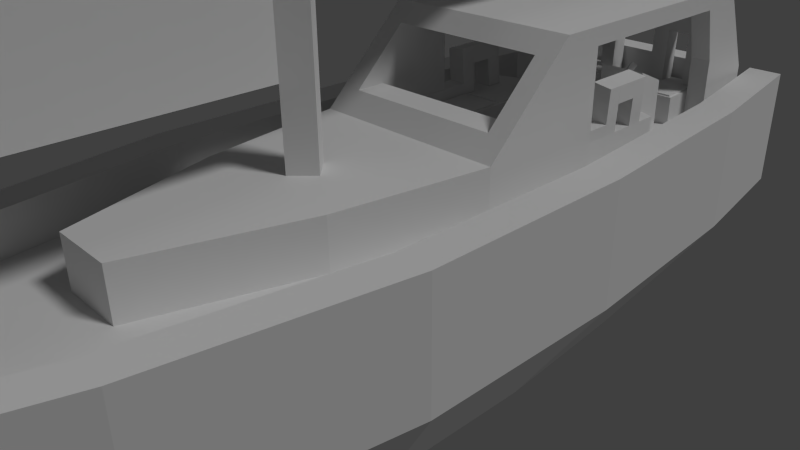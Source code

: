 # Source: bavaria.blend  (saved by Blender 2.78.0; exported with 4.5.12 LTS)
import bpy
from mathutils import Matrix  # noqa: F401  (used for matrix-valued properties, if any)

bpy.ops.wm.read_factory_settings(use_empty=True)
scene = bpy.context.scene
scene.name = 'Scene'

# ---- collections
col_collection_1 = bpy.data.collections.new('Collection 1'); scene.collection.children.link(col_collection_1)

# ---- materials (node trees are filled in below, after node groups)
mat_material = bpy.data.materials.new('Material')
mat_material.alpha_threshold = 0.0
mat_material.use_transparent_shadow = False
mat_material.roughness = 0.5
mat_material.line_color = (0.0, 0.0, 0.0, 1.0)
mat_sail_0 = bpy.data.materials.new('sail_0')
mat_sail_0.alpha_threshold = 0.0
mat_sail_0.use_transparent_shadow = False
mat_sail_0.roughness = 0.5
mat_rope_0 = bpy.data.materials.new('rope_0')
mat_rope_0.alpha_threshold = 0.0
mat_rope_0.use_transparent_shadow = False
mat_rope_0.roughness = 0.5
mat_sail_1 = bpy.data.materials.new('sail_1')
mat_sail_1.alpha_threshold = 0.0
mat_sail_1.use_transparent_shadow = False
mat_sail_1.roughness = 0.5

# ---- material node trees

# ---- world
world_world = bpy.data.worlds.new('World'); scene.world = world_world
world_world.color = (0.05088, 0.05088, 0.05088)
world_world.use_sun_shadow = False
world_world.sun_shadow_jitter_overblur = 0.0
world_world.cycles.sampling_method = 'NONE'
world_world.cycles.sample_map_resolution = 256

# ---- cameras
cam_camera = bpy.data.cameras.new('Camera')
cam_camera.clip_end = 100.0
cam_camera.lens = 35.0
cam_camera.sensor_width = 32.0
cam_camera.sensor_height = 18.0
cam_camera.ortho_scale = 7.314
cam_camera.dof.focus_distance = 0.0
cam_camera.dof.aperture_fstop = 128.0

# ---- lights
light_lamp = bpy.data.lights.new('Lamp', 'SUN')
light_lamp.transmission_factor = 0.0
light_lamp.cutoff_distance = 30.0
light_lamp.angle = 0.1993
light_lamp.energy = 1.0
light_lamp.shadow_buffer_clip_start = 1.001
light_lamp.shadow_soft_size = 0.1
light_lamp.shadow_cascade_max_distance = 1000.0
light_lamp.cycles.use_multiple_importance_sampling = False

# ---- meshes
me_cube_001 = bpy.data.meshes.new('Cube.001')
me_cube_001.from_pydata([(-0.6039, 3.811, 1.828), (-0.6039, 3.668, 1.741), (-0.5517, 3.838, 1.783), (-0.5517, 3.695, 1.697), (-0.6039, 3.865, 1.738), (-0.6039, 3.721, 1.652), (-0.6561, 3.838, 1.783), (-0.6561, 3.695, 1.697), (0.6039, 3.811, 1.828), (0.6039, 3.668, 1.741), (0.6561, 3.838, 1.783), (0.6561, 3.695, 1.697), (0.6039, 3.865, 1.738), (0.6039, 3.721, 1.652), (0.5517, 3.838, 1.783), (0.5517, 3.695, 1.697), (-0.3796, 1.76, 0.9292), (-0.3796, 1.76, 1.36), (-1.189, 1.76, 0.9292), (-1.189, 1.76, 1.36), (-0.3796, 1.072, 0.9292), (-0.3796, 1.072, 1.36), (-1.189, 1.072, 0.9292), (-1.189, 1.072, 1.36), (-0.9559, 1.76, 0.9292), (-0.9559, 1.76, 1.36), (-0.9559, 1.072, 0.9292), (-0.9559, 1.072, 1.36), (-1.189, 1.553, 0.9292), (-1.189, 1.553, 1.36), (-0.3796, 1.553, 0.9292), (-0.3796, 1.553, 1.36), (-0.9559, 1.553, 1.36), (-0.9559, 1.553, 0.9292), (-1.189, 1.265, 1.36), (-0.3796, 1.265, 0.9292), (-0.9559, 1.265, 1.36), (-1.189, 1.265, 0.9292), (-0.3796, 1.265, 1.36), (-0.9559, 1.265, 0.9292), (-0.965, 1.553, 1.499), (-1.198, 1.553, 1.499), (-0.965, 1.265, 1.499), (-0.965, 1.072, 1.499), (-1.198, 1.072, 1.499), (-1.198, 1.265, 1.499), (-1.198, 1.76, 1.499), (-0.965, 1.76, 1.499), (-0.9257, 1.108, 1.36), (-0.4098, 1.108, 1.36), (-0.4098, 1.539, 1.36), (-0.4098, 1.723, 1.36), (-0.9257, 1.723, 1.36), (-0.9257, 1.28, 1.36), (-0.4098, 1.28, 1.36), (-0.9257, 1.539, 1.36), (-0.9257, 1.108, 1.379), (-0.4098, 1.108, 1.379), (-0.4098, 1.539, 1.379), (-0.4098, 1.723, 1.379), (-0.9257, 1.723, 1.379), (-0.9257, 1.28, 1.379), (-0.4098, 1.28, 1.379), (-0.9257, 1.539, 1.379), (-0.3796, 2.447, 0.9292), (-0.3796, 2.447, 1.36), (-1.189, 2.447, 0.9292), (-1.189, 2.447, 1.36), (-0.3796, 1.759, 0.9292), (-0.3796, 1.759, 1.36), (-1.189, 1.759, 0.9292), (-1.189, 1.759, 1.36), (-0.9559, 2.447, 0.9292), (-0.9559, 2.447, 1.36), (-0.9559, 1.759, 0.9292), (-0.9559, 1.759, 1.36), (-1.189, 2.24, 0.9292), (-1.189, 2.24, 1.36), (-0.3796, 2.24, 0.9292), (-0.3796, 2.24, 1.36), (-0.9559, 2.24, 1.36), (-0.9559, 2.24, 0.9292), (-1.189, 1.952, 1.36), (-0.3796, 1.952, 0.9292), (-0.9559, 1.952, 1.36), (-1.189, 1.952, 0.9292), (-0.3796, 1.952, 1.36), (-0.9559, 1.952, 0.9292), (-0.965, 2.24, 1.499), (-1.198, 2.24, 1.499), (-0.965, 1.952, 1.499), (-0.965, 1.759, 1.499), (-1.198, 1.759, 1.499), (-1.198, 1.952, 1.499), (-1.198, 2.447, 1.499), (-0.965, 2.447, 1.499), (-0.9257, 1.795, 1.36), (-0.4098, 1.795, 1.36), (-0.4098, 2.226, 1.36), (-0.4098, 2.41, 1.36), (-0.9257, 2.41, 1.36), (-0.9257, 1.967, 1.36), (-0.4098, 1.967, 1.36), (-0.9257, 2.226, 1.36), (-0.9257, 1.795, 1.379), (-0.4098, 1.795, 1.379), (-0.4098, 2.226, 1.379), (-0.4098, 2.41, 1.379), (-0.9257, 2.41, 1.379), (-0.9257, 1.967, 1.379), (-0.4098, 1.967, 1.379), (-0.9257, 2.226, 1.379), (-0.3796, 3.134, 0.9292), (-0.3796, 3.134, 1.36), (-1.189, 3.134, 0.9292), (-1.189, 3.134, 1.36), (-0.3796, 2.446, 0.9292), (-0.3796, 2.446, 1.36), (-1.189, 2.446, 0.9292), (-1.189, 2.446, 1.36), (-0.9559, 3.134, 0.9292), (-0.9559, 3.134, 1.36), (-0.9559, 2.446, 0.9292), (-0.9559, 2.446, 1.36), (-1.189, 2.927, 0.9292), (-1.189, 2.927, 1.36), (-0.3796, 2.927, 0.9292), (-0.3796, 2.927, 1.36), (-0.9559, 2.927, 1.36), (-0.9559, 2.927, 0.9292), (-1.189, 2.639, 1.36), (-0.3796, 2.639, 0.9292), (-0.9559, 2.639, 1.36), (-1.189, 2.639, 0.9292), (-0.3796, 2.639, 1.36), (-0.9559, 2.639, 0.9292), (-0.9915, 3.119, 1.952), (-1.222, 3.119, 1.916), (-1.222, 2.624, 1.916), (-1.222, 2.432, 1.916), (-0.9915, 2.432, 1.952), (-0.9915, 2.624, 1.952), (-1.222, 2.913, 1.916), (-0.9915, 2.913, 1.952), (-0.9801, 2.913, 1.73), (-0.9801, 3.119, 1.73), (-1.211, 3.119, 1.703), (-1.211, 2.913, 1.703), (-1.222, 2.623, 1.916), (-0.9915, 2.623, 1.952), (-0.9801, 2.623, 1.73), (-1.211, 2.623, 1.703), (-0.9257, 2.482, 1.36), (-0.4098, 2.482, 1.36), (-0.4098, 2.913, 1.36), (-0.4098, 3.097, 1.36), (-0.9257, 3.097, 1.36), (-0.9257, 2.654, 1.36), (-0.4098, 2.654, 1.36), (-0.9257, 2.913, 1.36), (-0.9257, 2.482, 1.379), (-0.4098, 2.482, 1.379), (-0.4098, 2.913, 1.379), (-0.4098, 3.097, 1.379), (-0.9257, 3.097, 1.379), (-0.9257, 2.654, 1.379), (-0.4098, 2.654, 1.379), (-0.9257, 2.913, 1.379), (-0.9559, 3.481, 0.9292), (-0.3796, 3.481, 0.9292), (-0.3796, 3.481, 1.36), (-0.9559, 3.481, 1.36), (-1.189, 3.395, 1.36), (-1.189, 3.395, 0.9292), (-0.9559, 3.879, 0.9292), (-0.3796, 3.879, 0.9292), (-0.3796, 3.879, 1.36), (-0.9559, 3.879, 1.36), (-0.3796, 3.481, 1.826), (-0.9559, 3.481, 1.826), (-0.3796, 3.879, 1.65), (-0.9559, 3.879, 1.65), (0.3796, 1.76, 0.9292), (0.3796, 1.76, 1.36), (1.189, 1.76, 0.9292), (1.189, 1.76, 1.36), (0.3796, 1.072, 0.9292), (0.3796, 1.072, 1.36), (1.189, 1.072, 0.9292), (1.189, 1.072, 1.36), (0.9559, 1.76, 0.9292), (0.9559, 1.76, 1.36), (0.9559, 1.072, 0.9292), (0.9559, 1.072, 1.36), (1.189, 1.553, 0.9292), (1.189, 1.553, 1.36), (0.3796, 1.553, 0.9292), (0.3796, 1.553, 1.36), (0.9559, 1.553, 1.36), (0.9559, 1.553, 0.9292), (1.189, 1.265, 1.36), (0.3796, 1.265, 0.9292), (0.9559, 1.265, 1.36), (1.189, 1.265, 0.9292), (0.3796, 1.265, 1.36), (0.9559, 1.265, 0.9292), (0.965, 1.553, 1.499), (1.198, 1.553, 1.499), (0.965, 1.265, 1.499), (0.965, 1.072, 1.499), (1.198, 1.072, 1.499), (1.198, 1.265, 1.499), (1.198, 1.76, 1.499), (0.965, 1.76, 1.499), (0.9257, 1.108, 1.36), (0.4098, 1.108, 1.36), (0.4098, 1.539, 1.36), (0.4098, 1.723, 1.36), (0.9257, 1.723, 1.36), (0.9257, 1.28, 1.36), (0.4098, 1.28, 1.36), (0.9257, 1.539, 1.36), (0.9257, 1.108, 1.379), (0.4098, 1.108, 1.379), (0.4098, 1.539, 1.379), (0.4098, 1.723, 1.379), (0.9257, 1.723, 1.379), (0.9257, 1.28, 1.379), (0.4098, 1.28, 1.379), (0.9257, 1.539, 1.379), (0.3796, 2.447, 0.9292), (0.3796, 2.447, 1.36), (1.189, 2.447, 0.9292), (1.189, 2.447, 1.36), (0.3796, 1.759, 0.9292), (0.3796, 1.759, 1.36), (1.189, 1.759, 0.9292), (1.189, 1.759, 1.36), (0.9559, 2.447, 0.9292), (0.9559, 2.447, 1.36), (0.9559, 1.759, 0.9292), (0.9559, 1.759, 1.36), (1.189, 2.24, 0.9292), (1.189, 2.24, 1.36), (0.3796, 2.24, 0.9292), (0.3796, 2.24, 1.36), (0.9559, 2.24, 1.36), (0.9559, 2.24, 0.9292), (1.189, 1.952, 1.36), (0.3796, 1.952, 0.9292), (0.9559, 1.952, 1.36), (1.189, 1.952, 0.9292), (0.3796, 1.952, 1.36), (0.9559, 1.952, 0.9292), (0.965, 2.24, 1.499), (1.198, 2.24, 1.499), (0.965, 1.952, 1.499), (0.965, 1.759, 1.499), (1.198, 1.759, 1.499), (1.198, 1.952, 1.499), (1.198, 2.447, 1.499), (0.965, 2.447, 1.499), (0.9257, 1.795, 1.36), (0.4098, 1.795, 1.36), (0.4098, 2.226, 1.36), (0.4098, 2.41, 1.36), (0.9257, 2.41, 1.36), (0.9257, 1.967, 1.36), (0.4098, 1.967, 1.36), (0.9257, 2.226, 1.36), (0.9257, 1.795, 1.379), (0.4098, 1.795, 1.379), (0.4098, 2.226, 1.379), (0.4098, 2.41, 1.379), (0.9257, 2.41, 1.379), (0.9257, 1.967, 1.379), (0.4098, 1.967, 1.379), (0.9257, 2.226, 1.379), (0.3796, 3.134, 0.9292), (0.3796, 3.134, 1.36), (1.189, 3.134, 0.9292), (1.189, 3.134, 1.36), (0.3796, 2.446, 0.9292), (0.3796, 2.446, 1.36), (1.189, 2.446, 0.9292), (1.189, 2.446, 1.36), (0.9559, 3.134, 0.9292), (0.9559, 3.134, 1.36), (0.9559, 2.446, 0.9292), (0.9559, 2.446, 1.36), (1.189, 2.927, 0.9292), (1.189, 2.927, 1.36), (0.3796, 2.927, 0.9292), (0.3796, 2.927, 1.36), (0.9559, 2.927, 1.36), (0.9559, 2.927, 0.9292), (1.189, 2.639, 1.36), (0.3796, 2.639, 0.9292), (0.9559, 2.639, 1.36), (1.189, 2.639, 0.9292), (0.3796, 2.639, 1.36), (0.9559, 2.639, 0.9292), (0.9915, 3.119, 1.952), (1.222, 3.119, 1.916), (1.222, 2.624, 1.916), (1.222, 2.432, 1.916), (0.9915, 2.432, 1.952), (0.9915, 2.624, 1.952), (1.222, 2.913, 1.916), (0.9915, 2.913, 1.952), (0.9801, 2.913, 1.73), (0.9801, 3.119, 1.73), (1.211, 3.119, 1.703), (1.211, 2.913, 1.703), (1.222, 2.623, 1.916), (0.9915, 2.623, 1.952), (0.9801, 2.623, 1.73), (1.211, 2.623, 1.703), (0.9257, 2.482, 1.36), (0.4098, 2.482, 1.36), (0.4098, 2.913, 1.36), (0.4098, 3.097, 1.36), (0.9257, 3.097, 1.36), (0.9257, 2.654, 1.36), (0.4098, 2.654, 1.36), (0.9257, 2.913, 1.36), (0.9257, 2.482, 1.379), (0.4098, 2.482, 1.379), (0.4098, 2.913, 1.379), (0.4098, 3.097, 1.379), (0.9257, 3.097, 1.379), (0.9257, 2.654, 1.379), (0.4098, 2.654, 1.379), (0.9257, 2.913, 1.379), (0.9559, 3.481, 0.9292), (0.3796, 3.481, 0.9292), (0.3796, 3.481, 1.36), (0.9559, 3.481, 1.36), (1.189, 3.395, 1.36), (1.189, 3.395, 0.9292), (0.9559, 3.879, 0.9292), (0.3796, 3.879, 0.9292), (0.3796, 3.879, 1.36), (0.9559, 3.879, 1.36), (0.3796, 3.481, 1.826), (0.9559, 3.481, 1.826), (0.3796, 3.879, 1.65), (0.9559, 3.879, 1.65), (-0.977, 4.168, 0.9292), (-0.977, 4.168, 1.36), (-0.977, 4.977, 0.9292), (-0.977, 4.977, 1.36), (-0.2893, 4.168, 0.9292), (-0.2893, 4.168, 1.36), (-0.2893, 4.977, 0.9292), (-0.2893, 4.977, 1.36), (-0.977, 4.744, 0.9292), (-0.977, 4.744, 1.36), (-0.2893, 4.744, 0.9292), (-0.2893, 4.744, 1.36), (-0.7707, 4.977, 0.9292), (-0.7707, 4.977, 1.36), (-0.7707, 4.168, 0.9292), (-0.7707, 4.168, 1.36), (-0.7707, 4.744, 1.36), (-0.7707, 4.744, 0.9292), (-0.4819, 4.977, 1.36), (-0.4819, 4.168, 0.9292), (-0.4819, 4.744, 1.36), (-0.4819, 4.977, 0.9292), (-0.4819, 4.168, 1.36), (-0.4819, 4.744, 0.9292), (-0.977, 4.79, 2.247), (-0.977, 5.021, 2.212), (-0.4819, 5.021, 2.212), (-0.2893, 5.021, 2.212), (-0.2893, 4.79, 2.247), (-0.4819, 4.79, 2.247), (-0.7707, 5.021, 2.212), (-0.7707, 4.79, 2.247), (-0.7707, 4.778, 2.025), (-0.977, 4.778, 2.025), (-0.977, 5.01, 1.999), (-0.7707, 5.01, 1.999), (-0.4806, 5.021, 2.212), (-0.4806, 4.79, 2.247), (-0.4806, 4.778, 2.025), (-0.4806, 5.01, 1.999), (-0.325, 4.714, 1.36), (-0.325, 4.198, 1.36), (-0.7559, 4.198, 1.36), (-0.9406, 4.198, 1.36), (-0.9406, 4.714, 1.36), (-0.4974, 4.714, 1.36), (-0.4974, 4.198, 1.36), (-0.7559, 4.714, 1.36), (-0.325, 4.714, 1.379), (-0.325, 4.198, 1.379), (-0.7559, 4.198, 1.379), (-0.9406, 4.198, 1.379), (-0.9406, 4.714, 1.379), (-0.4974, 4.714, 1.379), (-0.4974, 4.198, 1.379), (-0.7559, 4.714, 1.379), (0.2893, 4.168, 0.9292), (0.2893, 4.168, 1.36), (0.2893, 4.977, 0.9292), (0.2893, 4.977, 1.36), (0.977, 4.168, 0.9292), (0.977, 4.168, 1.36), (0.977, 4.977, 0.9292), (0.977, 4.977, 1.36), (0.2893, 4.744, 0.9292), (0.2893, 4.744, 1.36), (0.977, 4.744, 0.9292), (0.977, 4.744, 1.36), (0.4956, 4.977, 0.9292), (0.4956, 4.977, 1.36), (0.4956, 4.168, 0.9292), (0.4956, 4.168, 1.36), (0.4956, 4.744, 1.36), (0.4956, 4.744, 0.9292), (0.7845, 4.977, 1.36), (0.7845, 4.168, 0.9292), (0.7845, 4.744, 1.36), (0.7845, 4.977, 0.9292), (0.7845, 4.168, 1.36), (0.7845, 4.744, 0.9292), (0.2893, 4.79, 2.247), (0.2893, 5.021, 2.212), (0.7845, 5.021, 2.212), (0.977, 5.021, 2.212), (0.977, 4.79, 2.247), (0.7845, 4.79, 2.247), (0.4956, 5.021, 2.212), (0.4956, 4.79, 2.247), (0.4956, 4.778, 2.025), (0.2893, 4.778, 2.025), (0.2893, 5.01, 1.999), (0.4956, 5.01, 1.999), (0.7857, 5.021, 2.212), (0.7857, 4.79, 2.247), (0.7857, 4.778, 2.025), (0.7857, 5.01, 1.999), (0.9413, 4.714, 1.36), (0.9413, 4.198, 1.36), (0.5104, 4.198, 1.36), (0.3258, 4.198, 1.36), (0.3258, 4.714, 1.36), (0.7689, 4.714, 1.36), (0.7689, 4.198, 1.36), (0.5104, 4.714, 1.36), (0.9413, 4.714, 1.379), (0.9413, 4.198, 1.379), (0.5104, 4.198, 1.379), (0.3258, 4.198, 1.379), (0.3258, 4.714, 1.379), (0.7689, 4.714, 1.379), (0.7689, 4.198, 1.379), (0.5104, 4.714, 1.379), (0.001157, -8.829, 1.472), (0.001157, -7.908, 0.9642), (0.001157, -1.413, 14.92), (0.001157, -0.4926, 14.41), (-0.003017, -8.829, 1.472), (-0.003017, -7.908, 0.9642), (-0.003016, -1.413, 14.92), (-0.003016, -0.4926, 14.41), (-2.307e-07, -7.977, 2.491), (-3.051e-07, -0.965, 2.491), (3.051e-07, -7.977, 14.75), (2.307e-07, -0.965, 14.75), (-0.000415, -7.977, 2.491), (-0.0004151, -0.965, 2.491), (-0.0004145, -7.977, 14.75), (-0.0004146, -0.965, 14.75), (-1.572e-07, -0.7346, 3.602), (-4.29e-07, 5.841, 3.602), (4.29e-07, -0.7346, 15.54), (1.572e-07, 5.841, 15.54), (-0.01866, -0.7346, 3.602), (-0.01866, 5.841, 3.602), (-0.01866, -0.7346, 15.54), (-0.01866, 5.841, 15.54), (0.0, 5.461, 3.743), (0.0, -0.8403, 3.743), (0.1799, 5.461, 3.563), (0.1799, -0.8403, 3.563), (-1.572e-08, 5.461, 3.383), (-1.572e-08, -0.8403, 3.383), (-0.1799, 5.461, 3.563), (-0.1799, -0.8403, 3.563), (0.0, -0.6168, 1.518), (0.0, -0.6168, 15.27), (0.2336, -0.8504, 1.518), (0.2336, -0.8504, 15.27), (-2.042e-08, -1.084, 1.518), (-2.042e-08, -1.084, 15.27), (-0.2336, -0.8504, 1.518), (-0.2336, -0.8504, 15.27), (-0.9805, 1.071, 0.998), (-0.9805, 1.629, 2.463), (-0.9805, 5.029, 0.998), (-0.9805, 4.776, 2.463), (0.9805, 1.071, 0.998), (0.9805, 1.629, 2.463), (0.9805, 5.029, 0.998), (0.9805, 4.776, 2.463), (-0.9805, 1.071, 1.808), (-0.9805, 5.029, 1.808), (0.9805, 5.029, 1.808), (0.9805, 1.071, 1.808), (-0.9805, 2.101, 0.998), (-0.9805, 2.101, 2.463), (0.9805, 2.101, 0.998), (0.9805, 2.101, 2.463), (0.9805, 2.101, 1.808), (-0.9805, 2.101, 1.808), (-0.9805, 4.375, 2.463), (0.9805, 4.549, 0.998), (-0.9805, 4.549, 1.808), (-0.9805, 4.549, 0.998), (0.9805, 4.375, 2.463), (0.9805, 4.549, 1.808), (-0.9805, 5.029, 1.627), (0.9805, 5.029, 1.627), (0.9805, 1.071, 1.627), (-0.9805, 1.071, 1.627), (-0.9805, 2.101, 1.627), (0.9805, 2.101, 1.627), (0.9805, 4.549, 1.627), (-0.9805, 4.549, 1.627), (-1.23, 0.4631, 0.7427), (-1.23, 1.585, 2.672), (-1.23, 5.362, 0.7427), (-1.23, 4.867, 2.672), (1.23, 0.4631, 0.7427), (1.23, 1.585, 2.672), (1.23, 5.362, 0.7427), (1.23, 4.867, 2.672), (-1.23, 0.4631, 1.584), (-1.23, 5.362, 1.584), (1.23, 5.362, 1.584), (1.23, 0.4631, 1.584), (0.9805, 5.343, 1.627), (0.9805, 5.284, 1.755), (0.9805, 5.26, 1.808), (-0.9805, 5.343, 1.627), (0.9805, 4.962, 2.463), (-0.9805, 5.312, 1.694), (-0.9805, 5.26, 1.808), (-0.9805, 4.962, 2.463), (-1.23, 4.549, 1.808), (-1.23, 4.375, 2.463), (-1.23, 4.549, 0.998), (-1.23, 4.549, 1.627), (-1.23, 4.549, 1.584), (-1.23, 2.101, 2.463), (-1.23, 2.101, 0.998), (-1.23, 2.101, 1.808), (-1.23, 2.101, 1.627), (-1.23, 2.101, 1.584), (-0.9805, 0.694, 1.808), (0.9805, 0.694, 1.808), (-0.9805, 1.37, 2.463), (0.9805, 1.37, 2.463), (1.23, 4.549, 1.627), (1.23, 4.549, 1.584), (1.23, 4.549, 0.998), (1.23, 2.101, 0.998), (1.23, 2.101, 2.463), (1.23, 2.101, 1.808), (1.23, 2.101, 1.627), (1.23, 4.549, 1.808), (1.23, 4.375, 2.463), (1.23, 2.101, 1.584), (0.3859, -3.151, 1.584), (0.3859, -3.151, 0.7427), (-0.3859, -3.151, 0.7427), (-0.3859, -3.151, 1.584), (0.9427, -1.344, 1.584), (0.9427, -1.344, 0.7427), (-0.9427, -1.344, 1.584), (-0.9427, -1.344, 0.7427), (-0.2259, -8.538, 1.0), (-1.657, 5.692, 1.0), (0.9626, -6.404, 1.0), (-1.952, 3.878, 1.0), (1.952, 3.878, 1.0), (2.147, -1.263, 1.0), (1.731, -3.833, 1.0), (2.154, 1.307, 1.0), (0.4101, -8.005, 1.0), (-0.4101, -8.005, 1.0), (1.232, 5.692, 1.0), (-0.1993, -8.538, 1.0), (0.5374, -6.404, 1.0), (1.527, 3.878, 1.0), (1.722, -1.263, 1.0), (1.306, -3.833, 1.0), (1.729, 1.307, 1.0), (0.02875, -8.005, 1.0), (0.1993, -8.538, 1.0), (-1.232, 5.692, 1.0), (-0.5374, -6.404, 1.0), (-1.527, 3.878, 1.0), (-1.722, -1.263, 1.0), (-1.306, -3.833, 1.0), (-1.729, 1.307, 1.0), (-0.02875, -8.005, 1.0), (-1.952, 3.878, 1.486), (-1.657, 5.692, 1.486), (1.232, 5.692, 1.486), (1.657, 5.692, 1.486), (0.4101, -8.005, 1.486), (0.2259, -8.538, 1.486), (0.1993, -8.538, 1.486), (-0.2259, -8.538, 1.486), (-0.4101, -8.005, 1.486), (-0.9626, -6.404, 1.486), (1.731, -3.833, 1.486), (0.9626, -6.404, 1.486), (0.5374, -6.404, 1.486), (-2.154, 1.307, 1.486), (1.952, 3.878, 1.486), (1.527, 3.878, 1.486), (2.154, 1.307, 1.486), (2.147, -1.263, 1.486), (-1.731, -3.833, 1.486), (-2.147, -1.263, 1.486), (1.722, -1.263, 1.486), (1.306, -3.833, 1.486), (1.729, 1.307, 1.486), (0.02875, -8.005, 1.486), (-0.1993, -8.538, 1.486), (-0.02875, -8.005, 1.486), (-1.232, 5.692, 1.486), (-0.5374, -6.404, 1.486), (-1.527, 3.878, 1.486), (-1.722, -1.263, 1.486), (-1.306, -3.833, 1.486), (-1.729, 1.307, 1.486), (-0.1652, -6.595, -1.0), (-1.212, 3.811, -1.0), (0.1652, -6.595, -1.0), (0.2259, -8.538, 1.0), (1.212, 3.811, -1.0), (1.657, 5.692, 1.0), (-0.7039, -5.034, -1.0), (-0.9626, -6.404, 1.0), (0.7039, -5.034, -1.0), (1.427, 2.484, -1.0), (-1.427, 2.484, -1.0), (-1.57, -1.275, -1.0), (-2.147, -1.263, 1.0), (1.57, -1.275, -1.0), (-1.266, -3.155, -1.0), (-1.731, -3.833, 1.0), (1.266, -3.155, -1.0), (-2.154, 1.307, 1.0), (1.575, 0.6043, -1.0), (-1.575, 0.6043, -1.0), (-0.2259, -8.538, 0.0), (-1.657, 5.692, 0.0), (1.657, 5.692, 0.0), (0.2259, -8.538, 0.0), (0.9626, -6.404, 0.0), (-0.9626, -6.404, 0.0), (1.952, 3.878, 0.0), (-1.952, 3.878, 0.0), (-2.147, -1.263, 0.0), (2.147, -1.263, 0.0), (-1.731, -3.833, 0.0), (1.731, -3.833, 0.0), (2.154, 1.307, 0.0), (-2.154, 1.307, 0.0), (-0.9019, 6.959, 0.0), (-0.6595, 6.68, -0.5125), (0.6595, 6.68, -0.5125), (-1.084, 6.678, 0.2306), (1.084, 6.678, 0.2306), (0.9019, 6.959, 0.0), (-1.01, 5.79, 0.9235), (1.01, 5.79, 0.9235), (-0.8685, 6.58, 0.3071), (0.8685, 6.58, 0.3071), (-1.01, 5.793, 0.09462), (1.01, 5.793, 0.09462), (-0.8685, 6.578, 0.2367), (0.8685, 6.578, 0.2367)], [], [(0, 1, 3, 2), (2, 3, 5, 4), (3, 1, 7, 5), (4, 5, 7, 6), (6, 7, 1, 0), (0, 2, 4, 6), (8, 9, 11, 10), (10, 11, 13, 12), (11, 9, 15, 13), (12, 13, 15, 14), (14, 15, 9, 8), (8, 10, 12, 14), (24, 18, 19, 25), (37, 22, 23, 34), (26, 20, 21, 27), (30, 16, 17, 31), (39, 35, 20, 26), (17, 51, 50, 31), (37, 39, 26, 22), (22, 26, 27, 23), (16, 24, 25, 17), (18, 24, 33, 28), (32, 40, 42, 36), (25, 52, 51, 17), (24, 16, 30, 33), (35, 30, 31, 38), (18, 28, 29, 19), (20, 35, 38, 21), (32, 55, 52, 25), (28, 33, 39, 37), (33, 30, 35, 39), (28, 37, 34, 29), (19, 46, 47, 25), (25, 47, 40, 32), (27, 43, 44, 23), (29, 41, 46, 19), (34, 45, 41, 29), (47, 46, 41, 40), (44, 43, 42, 45), (45, 42, 40, 41), (36, 42, 43, 27), (23, 44, 45, 34), (48, 56, 61, 53), (55, 63, 60, 52), (53, 61, 63, 55), (27, 48, 53, 36), (38, 54, 49, 21), (36, 53, 55, 32), (31, 50, 54, 38), (21, 49, 48, 27), (63, 58, 59, 60), (61, 62, 58, 63), (56, 57, 62, 61), (51, 59, 58, 50), (54, 62, 57, 49), (50, 58, 62, 54), (52, 60, 59, 51), (49, 57, 56, 48), (72, 66, 67, 73), (85, 70, 71, 82), (74, 68, 69, 75), (78, 64, 65, 79), (87, 83, 68, 74), (65, 99, 98, 79), (85, 87, 74, 70), (70, 74, 75, 71), (64, 72, 73, 65), (66, 72, 81, 76), (80, 88, 90, 84), (73, 100, 99, 65), (72, 64, 78, 81), (83, 78, 79, 86), (66, 76, 77, 67), (68, 83, 86, 69), (80, 103, 100, 73), (76, 81, 87, 85), (81, 78, 83, 87), (76, 85, 82, 77), (67, 94, 95, 73), (73, 95, 88, 80), (75, 91, 92, 71), (77, 89, 94, 67), (82, 93, 89, 77), (95, 94, 89, 88), (92, 91, 90, 93), (93, 90, 88, 89), (84, 90, 91, 75), (71, 92, 93, 82), (96, 104, 109, 101), (103, 111, 108, 100), (101, 109, 111, 103), (75, 96, 101, 84), (86, 102, 97, 69), (84, 101, 103, 80), (79, 98, 102, 86), (69, 97, 96, 75), (111, 106, 107, 108), (109, 110, 106, 111), (104, 105, 110, 109), (99, 107, 106, 98), (102, 110, 105, 97), (98, 106, 110, 102), (100, 108, 107, 99), (97, 105, 104, 96), (121, 171, 172, 115), (133, 118, 119, 130), (122, 116, 117, 123), (126, 112, 113, 127), (135, 131, 116, 122), (113, 155, 154, 127), (145, 136, 143, 144), (133, 135, 122, 118), (118, 122, 123, 119), (113, 170, 171, 121), (114, 120, 129, 124), (130, 132, 128, 125), (121, 156, 155, 113), (120, 112, 126, 129), (131, 126, 127, 134), (114, 124, 125, 115), (116, 131, 134, 117), (128, 159, 156, 121), (123, 140, 139, 119), (124, 129, 135, 133), (129, 126, 131, 135), (124, 133, 130, 125), (142, 143, 136, 137), (139, 140, 141, 138), (146, 137, 136, 145), (130, 138, 141, 132), (142, 148, 149, 143), (119, 139, 138, 130), (132, 141, 140, 123), (147, 142, 137, 146), (125, 147, 146, 115), (128, 144, 147, 125), (115, 146, 145, 121), (121, 145, 144, 128), (150, 149, 148, 151), (147, 151, 148, 142), (143, 149, 150, 144), (144, 150, 151, 147), (152, 160, 165, 157), (159, 167, 164, 156), (157, 165, 167, 159), (123, 152, 157, 132), (134, 158, 153, 117), (132, 157, 159, 128), (127, 154, 158, 134), (117, 153, 152, 123), (167, 162, 163, 164), (165, 166, 162, 167), (160, 161, 166, 165), (155, 163, 162, 154), (158, 166, 161, 153), (154, 162, 166, 158), (156, 164, 163, 155), (153, 161, 160, 152), (168, 173, 172, 171), (171, 177, 174, 168), (120, 168, 169, 112), (115, 172, 173, 114), (114, 173, 168, 120), (112, 169, 170, 113), (175, 174, 177, 176), (168, 174, 175, 169), (176, 180, 178, 170), (169, 175, 176, 170), (178, 180, 181, 179), (171, 179, 181, 177), (170, 178, 179, 171), (177, 181, 180, 176), (190, 191, 185, 184), (203, 200, 189, 188), (192, 193, 187, 186), (196, 197, 183, 182), (205, 192, 186, 201), (183, 197, 216, 217), (203, 188, 192, 205), (188, 189, 193, 192), (182, 183, 191, 190), (184, 194, 199, 190), (198, 202, 208, 206), (191, 183, 217, 218), (190, 199, 196, 182), (201, 204, 197, 196), (184, 185, 195, 194), (186, 187, 204, 201), (198, 191, 218, 221), (194, 203, 205, 199), (199, 205, 201, 196), (194, 195, 200, 203), (185, 191, 213, 212), (191, 198, 206, 213), (193, 189, 210, 209), (195, 185, 212, 207), (200, 195, 207, 211), (213, 206, 207, 212), (210, 211, 208, 209), (211, 207, 206, 208), (202, 193, 209, 208), (189, 200, 211, 210), (214, 219, 227, 222), (221, 218, 226, 229), (219, 221, 229, 227), (193, 202, 219, 214), (204, 187, 215, 220), (202, 198, 221, 219), (197, 204, 220, 216), (187, 193, 214, 215), (229, 226, 225, 224), (227, 229, 224, 228), (222, 227, 228, 223), (217, 216, 224, 225), (220, 215, 223, 228), (216, 220, 228, 224), (218, 217, 225, 226), (215, 214, 222, 223), (238, 239, 233, 232), (251, 248, 237, 236), (240, 241, 235, 234), (244, 245, 231, 230), (253, 240, 234, 249), (231, 245, 264, 265), (251, 236, 240, 253), (236, 237, 241, 240), (230, 231, 239, 238), (232, 242, 247, 238), (246, 250, 256, 254), (239, 231, 265, 266), (238, 247, 244, 230), (249, 252, 245, 244), (232, 233, 243, 242), (234, 235, 252, 249), (246, 239, 266, 269), (242, 251, 253, 247), (247, 253, 249, 244), (242, 243, 248, 251), (233, 239, 261, 260), (239, 246, 254, 261), (241, 237, 258, 257), (243, 233, 260, 255), (248, 243, 255, 259), (261, 254, 255, 260), (258, 259, 256, 257), (259, 255, 254, 256), (250, 241, 257, 256), (237, 248, 259, 258), (262, 267, 275, 270), (269, 266, 274, 277), (267, 269, 277, 275), (241, 250, 267, 262), (252, 235, 263, 268), (250, 246, 269, 267), (245, 252, 268, 264), (235, 241, 262, 263), (277, 274, 273, 272), (275, 277, 272, 276), (270, 275, 276, 271), (265, 264, 272, 273), (268, 263, 271, 276), (264, 268, 276, 272), (266, 265, 273, 274), (263, 262, 270, 271), (287, 281, 338, 337), (299, 296, 285, 284), (288, 289, 283, 282), (292, 293, 279, 278), (301, 288, 282, 297), (279, 293, 320, 321), (311, 310, 309, 302), (299, 284, 288, 301), (284, 285, 289, 288), (279, 287, 337, 336), (280, 290, 295, 286), (296, 291, 294, 298), (287, 279, 321, 322), (286, 295, 292, 278), (297, 300, 293, 292), (280, 281, 291, 290), (282, 283, 300, 297), (294, 287, 322, 325), (289, 285, 305, 306), (290, 299, 301, 295), (295, 301, 297, 292), (290, 291, 296, 299), (308, 303, 302, 309), (305, 304, 307, 306), (312, 311, 302, 303), (296, 298, 307, 304), (308, 309, 315, 314), (285, 296, 304, 305), (298, 289, 306, 307), (313, 312, 303, 308), (291, 281, 312, 313), (294, 291, 313, 310), (281, 287, 311, 312), (287, 294, 310, 311), (316, 317, 314, 315), (313, 308, 314, 317), (309, 310, 316, 315), (310, 313, 317, 316), (318, 323, 331, 326), (325, 322, 330, 333), (323, 325, 333, 331), (289, 298, 323, 318), (300, 283, 319, 324), (298, 294, 325, 323), (293, 300, 324, 320), (283, 289, 318, 319), (333, 330, 329, 328), (331, 333, 328, 332), (326, 331, 332, 327), (321, 320, 328, 329), (324, 319, 327, 332), (320, 324, 332, 328), (322, 321, 329, 330), (319, 318, 326, 327), (334, 337, 338, 339), (337, 334, 340, 343), (286, 278, 335, 334), (281, 280, 339, 338), (280, 286, 334, 339), (278, 279, 336, 335), (341, 342, 343, 340), (334, 335, 341, 340), (342, 336, 344, 346), (335, 336, 342, 341), (344, 345, 347, 346), (337, 343, 347, 345), (336, 337, 345, 344), (343, 342, 346, 347), (356, 357, 351, 350), (369, 366, 355, 354), (358, 359, 353, 352), (362, 363, 349, 348), (371, 358, 352, 367), (349, 363, 390, 391), (381, 380, 379, 372), (369, 354, 358, 371), (354, 355, 359, 358), (348, 349, 357, 356), (350, 360, 365, 356), (366, 361, 364, 368), (357, 349, 391, 392), (356, 365, 362, 348), (367, 370, 363, 362), (350, 351, 361, 360), (352, 353, 370, 367), (364, 357, 392, 395), (359, 355, 375, 376), (360, 369, 371, 365), (365, 371, 367, 362), (360, 361, 366, 369), (378, 373, 372, 379), (375, 374, 377, 376), (382, 381, 372, 373), (366, 368, 377, 374), (378, 379, 385, 384), (355, 366, 374, 375), (368, 359, 376, 377), (383, 382, 373, 378), (361, 351, 382, 383), (364, 361, 383, 380), (351, 357, 381, 382), (357, 364, 380, 381), (386, 387, 384, 385), (383, 378, 384, 387), (379, 380, 386, 385), (380, 383, 387, 386), (388, 393, 401, 396), (395, 392, 400, 403), (393, 395, 403, 401), (359, 368, 393, 388), (370, 353, 389, 394), (368, 364, 395, 393), (363, 370, 394, 390), (353, 359, 388, 389), (403, 400, 399, 398), (401, 403, 398, 402), (396, 401, 402, 397), (391, 390, 398, 399), (394, 389, 397, 402), (390, 394, 402, 398), (392, 391, 399, 400), (389, 388, 396, 397), (412, 413, 407, 406), (425, 422, 411, 410), (414, 415, 409, 408), (418, 419, 405, 404), (427, 414, 408, 423), (405, 419, 446, 447), (437, 436, 435, 428), (425, 410, 414, 427), (410, 411, 415, 414), (404, 405, 413, 412), (406, 416, 421, 412), (422, 417, 420, 424), (413, 405, 447, 448), (412, 421, 418, 404), (423, 426, 419, 418), (406, 407, 417, 416), (408, 409, 426, 423), (420, 413, 448, 451), (415, 411, 431, 432), (416, 425, 427, 421), (421, 427, 423, 418), (416, 417, 422, 425), (434, 429, 428, 435), (431, 430, 433, 432), (438, 437, 428, 429), (422, 424, 433, 430), (434, 435, 441, 440), (411, 422, 430, 431), (424, 415, 432, 433), (439, 438, 429, 434), (417, 407, 438, 439), (420, 417, 439, 436), (407, 413, 437, 438), (413, 420, 436, 437), (442, 443, 440, 441), (439, 434, 440, 443), (435, 436, 442, 441), (436, 439, 443, 442), (444, 449, 457, 452), (451, 448, 456, 459), (449, 451, 459, 457), (415, 424, 449, 444), (426, 409, 445, 450), (424, 420, 451, 449), (419, 426, 450, 446), (409, 415, 444, 445), (459, 456, 455, 454), (457, 459, 454, 458), (452, 457, 458, 453), (447, 446, 454, 455), (450, 445, 453, 458), (446, 450, 458, 454), (448, 447, 455, 456), (445, 444, 452, 453), (460, 461, 463, 462), (464, 466, 467, 465), (468, 469, 471, 470), (472, 474, 475, 473), (476, 477, 479, 478), (480, 482, 483, 481), (484, 485, 487, 486), (486, 487, 489, 488), (487, 485, 491, 489), (488, 489, 491, 490), (490, 491, 485, 484), (484, 486, 488, 490), (492, 493, 495, 494), (494, 495, 497, 496), (495, 493, 499, 497), (496, 497, 499, 498), (498, 499, 493, 492), (492, 494, 496, 498), (520, 509, 503, 518), (509, 550, 551, 503), (516, 511, 505, 515), (508, 562, 563, 511), (512, 500, 504, 514), (515, 505, 501, 513), (526, 527, 508, 511), (529, 526, 511, 516), (524, 547, 549, 550, 509), (531, 524, 509, 520), (501, 564, 562, 508), (511, 563, 565, 505), (505, 565, 564, 501), (527, 528, 517, 508), (528, 560, 559, 517), (522, 515, 513, 518), (521, 512, 514, 519), (518, 553, 552, 520), (508, 517, 513, 501), (510, 523, 522, 507), (502, 521, 519, 506), (507, 522, 518, 503), (525, 530, 523, 510), (513, 557, 553, 518), (531, 555, 556, 554, 521), (514, 569, 568, 519), (522, 574, 570, 515), (515, 570, 571, 516), (521, 554, 558, 512), (529, 572, 575, 569, 514), (530, 566, 573, 523), (517, 559, 557, 513), (523, 573, 574, 522), (519, 568, 567, 566, 530), (516, 571, 572, 529), (520, 552, 555, 531), (506, 519, 530, 525), (512, 558, 561, 560, 528), (500, 512, 528, 527), (521, 502, 524, 531), (502, 506, 525, 524), (514, 504, 526, 529), (504, 500, 527, 526), (510, 546, 545, 544, 525), (525, 544, 547, 524), (503, 551, 548, 507), (507, 548, 546, 510), (540, 533, 535, 541, 556, 555, 552, 553, 557, 559, 560, 561), (541, 549, 547, 544, 545, 542), (542, 539, 537, 543, 575, 572, 571, 570, 574, 573, 566, 567), (543, 563, 562, 540), (539, 535, 533, 537), (581, 580, 576, 577), (538, 542, 567, 568, 569, 575, 543, 536), (534, 541, 542, 538), (532, 540, 561, 558, 554, 556, 541, 534), (542, 545, 546, 548, 551, 550, 549, 541, 535, 539), (540, 562, 564, 565, 563, 543, 537, 533), (577, 576, 579, 578), (580, 582, 579, 576), (582, 583, 578, 579), (583, 581, 577, 578), (532, 536, 581, 583), (540, 532, 583, 582), (543, 540, 582, 580), (536, 543, 580, 581), (636, 611, 610, 638), (589, 591, 626, 627), (585, 587, 610, 611), (586, 590, 620, 621), (593, 584, 617, 618), (595, 645, 615, 634), (601, 609, 635, 633), (592, 586, 621, 614), (604, 607, 640, 637), (649, 593, 618, 619), (594, 597, 625, 612), (605, 603, 636, 638), (606, 608, 641, 639), (640, 628, 619, 637), (657, 649, 619, 628), (641, 623, 629, 639), (639, 629, 628, 640), (638, 610, 623, 641), (637, 619, 618, 635), (621, 622, 633, 614), (624, 625, 632, 626), (627, 630, 631, 620), (626, 632, 630, 627), (613, 612, 625, 624), (620, 631, 622, 621), (614, 633, 635, 618, 617, 616, 634, 615), (599, 596, 622, 631), (603, 585, 611, 636), (654, 657, 628, 629), (596, 601, 633, 622), (659, 654, 629, 623), (647, 594, 612, 613), (587, 659, 623, 610), (591, 588, 624, 626), (609, 604, 637, 635), (597, 600, 632, 625), (645, 592, 614, 615), (602, 595, 634, 616), (598, 599, 631, 630), (608, 605, 638, 641), (588, 647, 613, 624), (590, 589, 627, 620), (607, 606, 639, 640), (600, 598, 630, 632), (584, 602, 616, 617), (669, 587, 585, 663), (647, 680, 685, 683), (666, 586, 645, 665), (665, 645, 584, 662), (648, 650, 644, 642), (586, 649, 584, 645), (590, 657, 649, 586), (656, 658, 650, 648), (673, 590, 586, 666), (662, 584, 649, 667), (664, 647, 588, 668), (643, 646, 651, 652), (647, 585, 587, 588), (675, 659, 587, 669), (672, 657, 654, 670), (674, 591, 589, 671), (661, 660, 655, 653), (591, 659, 654, 589), (667, 649, 657, 672), (671, 589, 590, 673), (653, 655, 658, 656), (589, 654, 657, 590), (588, 587, 659, 591), (652, 651, 660, 661), (668, 588, 591, 674), (670, 654, 659, 675), (653, 670, 675, 661), (651, 668, 674, 660), (655, 671, 673, 658), (648, 667, 672, 656), (660, 674, 671, 655), (656, 672, 670, 653), (661, 675, 669, 652), (646, 664, 668, 651), (642, 662, 667, 648), (658, 673, 666, 650), (644, 665, 662, 642), (650, 666, 665, 644), (663, 585, 679, 676), (652, 669, 663, 643), (676, 679, 680, 681), (677, 676, 681, 678), (643, 663, 676, 677), (647, 664, 681, 680), (664, 646, 678, 681), (646, 643, 677, 678), (683, 685, 689, 687), (585, 647, 683, 682), (680, 679, 684, 685), (679, 585, 682, 684), (686, 687, 689, 688), (684, 682, 686, 688), (685, 684, 688, 689), (682, 683, 687, 686)])
me_cube_001.polygons.foreach_set('material_index', [0, 0, 0, 0, 0, 0, 0, 0, 0, 0, 0, 0, 0, 0, 0, 0, 0, 0, 0, 0, 0, 0, 0, 0, 0, 0, 0, 0, 0, 0, 0, 0, 0, 0, 0, 0, 0, 0, 0, 0, 0, 0, 0, 0, 0, 0, 0, 0, 0, 0, 0, 0, 0, 0, 0, 0, 0, 0, 0, 0, 0, 0, 0, 0, 0, 0, 0, 0, 0, 0, 0, 0, 0, 0, 0, 0, 0, 0, 0, 0, 0, 0, 0, 0, 0, 0, 0, 0, 0, 0, 0, 0, 0, 0, 0, 0, 0, 0, 0, 0, 0, 0, 0, 0, 0, 0, 0, 0, 0, 0, 0, 0, 0, 0, 0, 0, 0, 0, 0, 0, 0, 0, 0, 0, 0, 0, 0, 0, 0, 0, 0, 0, 0, 0, 0, 0, 0, 0, 0, 0, 0, 0, 0, 0, 0, 0, 0, 0, 0, 0, 0, 0, 0, 0, 0, 0, 0, 0, 0, 0, 0, 0, 0, 0, 0, 0, 0, 0, 0, 0, 0, 0, 0, 0, 0, 0, 0, 0, 0, 0, 0, 0, 0, 0, 0, 0, 0, 0, 0, 0, 0, 0, 0, 0, 0, 0, 0, 0, 0, 0, 0, 0, 0, 0, 0, 0, 0, 0, 0, 0, 0, 0, 0, 0, 0, 0, 0, 0, 0, 0, 0, 0, 0, 0, 0, 0, 0, 0, 0, 0, 0, 0, 0, 0, 0, 0, 0, 0, 0, 0, 0, 0, 0, 0, 0, 0, 0, 0, 0, 0, 0, 0, 0, 0, 0, 0, 0, 0, 0, 0, 0, 0, 0, 0, 0, 0, 0, 0, 0, 0, 0, 0, 0, 0, 0, 0, 0, 0, 0, 0, 0, 0, 0, 0, 0, 0, 0, 0, 0, 0, 0, 0, 0, 0, 0, 0, 0, 0, 0, 0, 0, 0, 0, 0, 0, 0, 0, 0, 0, 0, 0, 0, 0, 0, 0, 0, 0, 0, 0, 0, 0, 0, 0, 0, 0, 0, 0, 0, 0, 0, 0, 0, 0, 0, 0, 0, 0, 0, 0, 0, 0, 0, 0, 0, 0, 0, 0, 0, 0, 0, 0, 0, 0, 0, 0, 0, 0, 0, 0, 0, 0, 0, 0, 0, 0, 0, 0, 0, 0, 0, 0, 0, 0, 0, 0, 0, 0, 0, 0, 0, 0, 0, 0, 0, 0, 0, 0, 0, 0, 0, 0, 0, 0, 0, 0, 0, 0, 0, 0, 0, 0, 0, 0, 0, 0, 0, 0, 0, 0, 0, 0, 0, 0, 0, 0, 0, 0, 0, 0, 0, 0, 0, 0, 0, 0, 0, 0, 0, 0, 0, 0, 0, 0, 0, 0, 0, 0, 0, 0, 0, 2, 2, 3, 3, 1, 1, 0, 0, 0, 0, 0, 0, 0, 0, 0, 0, 0, 0, 0, 0, 0, 0, 0, 0, 0, 0, 0, 0, 0, 0, 0, 0, 0, 0, 0, 0, 0, 0, 0, 0, 0, 0, 0, 0, 0, 0, 0, 0, 0, 0, 0, 0, 0, 0, 0, 0, 0, 0, 0, 0, 0, 0, 0, 0, 0, 0, 0, 0, 0, 0, 0, 0, 0, 0, 0, 0, 0, 0, 0, 0, 0, 0, 0, 0, 0, 0, 0, 0, 0, 0, 0, 0, 0, 0, 0, 0, 0, 0, 0, 0, 0, 0, 0, 0, 0, 0, 0, 0, 0, 0, 0, 0, 0, 0, 0, 0, 0, 0, 0, 0, 0, 0, 0, 0, 0, 0, 0, 0, 0, 0, 0, 0, 0, 0, 0, 0, 0, 0, 0, 0, 0, 0, 0, 0, 0, 0, 0, 0, 0, 0, 0, 0, 0, 0, 0, 0, 0, 0, 0, 0, 0, 0, 0, 0, 0, 0, 0, 0, 0, 0, 0, 0, 0, 0, 0, 0, 0, 0, 0, 0, 0, 0, 0])
_uv = me_cube_001.uv_layers.new(name='UVMap')
_uv.uv.foreach_set('vector', [0.1687, 0.2077, 0.2845, 0.2077, 0.2845, 0.3235, 0.1687, 0.3235, 0.1687, 0.2077, 0.2845, 0.2077, 0.2845, 0.3235, 0.1687, 0.3235, 0.1687, 0.2077, 0.2845, 0.2077, 0.2845, 0.3235, 0.1687, 0.3235, 0.1687, 0.2077, 0.2845, 0.2077, 0.2845, 0.3235, 0.1687, 0.3235, 0.1687, 0.2077, 0.2845, 0.2077, 0.2845, 0.3235, 0.1687, 0.3235, 0.1687, 0.2077, 0.2845, 0.2077, 0.2845, 0.3235, 0.1687, 0.3235, 0.1687, 0.2077, 0.2845, 0.2077, 0.2845, 0.3235, 0.1687, 0.3235, 0.1687, 0.2077, 0.2845, 0.2077, 0.2845, 0.3235, 0.1687, 0.3235, 0.1687, 0.2077, 0.2845, 0.2077, 0.2845, 0.3235, 0.1687, 0.3235, 0.1687, 0.2077, 0.2845, 0.2077, 0.2845, 0.3235, 0.1687, 0.3235, 0.1687, 0.2077, 0.2845, 0.2077, 0.2845, 0.3235, 0.1687, 0.3235, 0.1687, 0.2077, 0.2845, 0.2077, 0.2845, 0.3235, 0.1687, 0.3235, 0.7332, 0.7135, 0.7332, 0.759, 0.7786, 0.759, 0.7786, 0.7135, 0.7332, 0.7135, 0.7332, 0.759, 0.7786, 0.759, 0.7786, 0.7135, 0.7332, 0.7135, 0.7332, 0.759, 0.7786, 0.759, 0.7786, 0.7135, 0.7332, 0.7135, 0.7332, 0.759, 0.7786, 0.759, 0.7786, 0.7135, 0.7332, 0.7135, 0.7332, 0.759, 0.7786, 0.759, 0.7786, 0.7135, 0.7332, 0.7135, 0.7332, 0.759, 0.7786, 0.759, 0.7786, 0.7135, 0.7332, 0.7135, 0.7332, 0.759, 0.7786, 0.759, 0.7786, 0.7135, 0.7332, 0.7135, 0.7332, 0.759, 0.7786, 0.759, 0.7786, 0.7135, 0.7332, 0.7135, 0.7332, 0.759, 0.7786, 0.759, 0.7786, 0.7135, 0.7332, 0.7135, 0.7332, 0.759, 0.7786, 0.759, 0.7786, 0.7135, 0.7332, 0.7135, 0.7332, 0.759, 0.7786, 0.759, 0.7786, 0.7135, 0.7332, 0.7135, 0.7332, 0.759, 0.7786, 0.759, 0.7786, 0.7135, 0.7332, 0.7135, 0.7332, 0.759, 0.7786, 0.759, 0.7786, 0.7135, 0.7332, 0.7135, 0.7332, 0.759, 0.7786, 0.759, 0.7786, 0.7135, 0.7332, 0.7135, 0.7332, 0.759, 0.7786, 0.759, 0.7786, 0.7135, 0.7332, 0.7135, 0.7332, 0.759, 0.7786, 0.759, 0.7786, 0.7135, 0.7332, 0.7135, 0.7332, 0.759, 0.7786, 0.759, 0.7786, 0.7135, 0.7332, 0.7135, 0.7332, 0.759, 0.7786, 0.759, 0.7786, 0.7135, 0.7332, 0.7135, 0.7332, 0.759, 0.7786, 0.759, 0.7786, 0.7135, 0.7332, 0.7135, 0.7332, 0.759, 0.7786, 0.759, 0.7786, 0.7135, 0.7332, 0.7135, 0.7332, 0.759, 0.7786, 0.759, 0.7786, 0.7135, 0.7332, 0.7135, 0.7332, 0.759, 0.7786, 0.759, 0.7786, 0.7135, 0.7332, 0.7135, 0.7332, 0.759, 0.7786, 0.759, 0.7786, 0.7135, 0.7332, 0.7135, 0.7332, 0.759, 0.7786, 0.759, 0.7786, 0.7135, 0.7332, 0.7135, 0.7332, 0.759, 0.7786, 0.759, 0.7786, 0.7135, 0.7332, 0.7135, 0.7332, 0.759, 0.7786, 0.759, 0.7786, 0.7135, 0.7332, 0.7135, 0.7332, 0.759, 0.7786, 0.759, 0.7786, 0.7135, 0.7332, 0.7135, 0.7332, 0.759, 0.7786, 0.759, 0.7786, 0.7135, 0.7332, 0.7135, 0.7332, 0.759, 0.7786, 0.759, 0.7786, 0.7135, 0.7332, 0.7135, 0.7332, 0.759, 0.7786, 0.759, 0.7786, 0.7135, 0.1623, 0.7135, 0.1623, 0.759, 0.2077, 0.759, 0.2077, 0.7135, 0.1623, 0.7135, 0.1623, 0.759, 0.2077, 0.759, 0.2077, 0.7135, 0.1623, 0.7135, 0.1623, 0.759, 0.2077, 0.759, 0.2077, 0.7135, 0.7332, 0.7135, 0.7332, 0.759, 0.7786, 0.759, 0.7786, 0.7135, 0.7332, 0.7135, 0.7332, 0.759, 0.7786, 0.759, 0.7786, 0.7135, 0.7332, 0.7135, 0.7332, 0.759, 0.7786, 0.759, 0.7786, 0.7135, 0.7332, 0.7135, 0.7332, 0.759, 0.7786, 0.759, 0.7786, 0.7135, 0.7332, 0.7135, 0.7332, 0.759, 0.7786, 0.759, 0.7786, 0.7135, 0.1623, 0.7135, 0.1623, 0.759, 0.2077, 0.759, 0.2077, 0.7135, 0.1623, 0.7135, 0.1623, 0.759, 0.2077, 0.759, 0.2077, 0.7135, 0.1623, 0.7135, 0.1623, 0.759, 0.2077, 0.759, 0.2077, 0.7135, 0.1623, 0.7135, 0.1623, 0.759, 0.2077, 0.759, 0.2077, 0.7135, 0.1623, 0.7135, 0.1623, 0.759, 0.2077, 0.759, 0.2077, 0.7135, 0.1623, 0.7135, 0.1623, 0.759, 0.2077, 0.759, 0.2077, 0.7135, 0.1623, 0.7135, 0.1623, 0.759, 0.2077, 0.759, 0.2077, 0.7135, 0.1623, 0.7135, 0.1623, 0.759, 0.2077, 0.759, 0.2077, 0.7135, 0.7332, 0.7135, 0.7332, 0.759, 0.7786, 0.759, 0.7786, 0.7135, 0.7332, 0.7135, 0.7332, 0.759, 0.7786, 0.759, 0.7786, 0.7135, 0.7332, 0.7135, 0.7332, 0.759, 0.7786, 0.759, 0.7786, 0.7135, 0.7332, 0.7135, 0.7332, 0.759, 0.7786, 0.759, 0.7786, 0.7135, 0.7332, 0.7135, 0.7332, 0.759, 0.7786, 0.759, 0.7786, 0.7135, 0.7332, 0.7135, 0.7332, 0.759, 0.7786, 0.759, 0.7786, 0.7135, 0.7332, 0.7135, 0.7332, 0.759, 0.7786, 0.759, 0.7786, 0.7135, 0.7332, 0.7135, 0.7332, 0.759, 0.7786, 0.759, 0.7786, 0.7135, 0.7332, 0.7135, 0.7332, 0.759, 0.7786, 0.759, 0.7786, 0.7135, 0.7332, 0.7135, 0.7332, 0.759, 0.7786, 0.759, 0.7786, 0.7135, 0.7332, 0.7135, 0.7332, 0.759, 0.7786, 0.759, 0.7786, 0.7135, 0.7332, 0.7135, 0.7332, 0.759, 0.7786, 0.759, 0.7786, 0.7135, 0.7332, 0.7135, 0.7332, 0.759, 0.7786, 0.759, 0.7786, 0.7135, 0.7332, 0.7135, 0.7332, 0.759, 0.7786, 0.759, 0.7786, 0.7135, 0.7332, 0.7135, 0.7332, 0.759, 0.7786, 0.759, 0.7786, 0.7135, 0.7332, 0.7135, 0.7332, 0.759, 0.7786, 0.759, 0.7786, 0.7135, 0.7332, 0.7135, 0.7332, 0.759, 0.7786, 0.759, 0.7786, 0.7135, 0.7332, 0.7135, 0.7332, 0.759, 0.7786, 0.759, 0.7786, 0.7135, 0.7332, 0.7135, 0.7332, 0.759, 0.7786, 0.759, 0.7786, 0.7135, 0.7332, 0.7135, 0.7332, 0.759, 0.7786, 0.759, 0.7786, 0.7135, 0.7332, 0.7135, 0.7332, 0.759, 0.7786, 0.759, 0.7786, 0.7135, 0.7332, 0.7135, 0.7332, 0.759, 0.7786, 0.759, 0.7786, 0.7135, 0.7332, 0.7135, 0.7332, 0.759, 0.7786, 0.759, 0.7786, 0.7135, 0.7332, 0.7135, 0.7332, 0.759, 0.7786, 0.759, 0.7786, 0.7135, 0.7332, 0.7135, 0.7332, 0.759, 0.7786, 0.759, 0.7786, 0.7135, 0.7332, 0.7135, 0.7332, 0.759, 0.7786, 0.759, 0.7786, 0.7135, 0.7332, 0.7135, 0.7332, 0.759, 0.7786, 0.759, 0.7786, 0.7135, 0.7332, 0.7135, 0.7332, 0.759, 0.7786, 0.759, 0.7786, 0.7135, 0.7332, 0.7135, 0.7332, 0.759, 0.7786, 0.759, 0.7786, 0.7135, 0.7332, 0.7135, 0.7332, 0.759, 0.7786, 0.759, 0.7786, 0.7135, 0.1623, 0.7135, 0.1623, 0.759, 0.2077, 0.759, 0.2077, 0.7135, 0.1623, 0.7135, 0.1623, 0.759, 0.2077, 0.759, 0.2077, 0.7135, 0.1623, 0.7135, 0.1623, 0.759, 0.2077, 0.759, 0.2077, 0.7135, 0.7332, 0.7135, 0.7332, 0.759, 0.7786, 0.759, 0.7786, 0.7135, 0.7332, 0.7135, 0.7332, 0.759, 0.7786, 0.759, 0.7786, 0.7135, 0.7332, 0.7135, 0.7332, 0.759, 0.7786, 0.759, 0.7786, 0.7135, 0.7332, 0.7135, 0.7332, 0.759, 0.7786, 0.759, 0.7786, 0.7135, 0.7332, 0.7135, 0.7332, 0.759, 0.7786, 0.759, 0.7786, 0.7135, 0.1623, 0.7135, 0.1623, 0.759, 0.2077, 0.759, 0.2077, 0.7135, 0.1623, 0.7135, 0.1623, 0.759, 0.2077, 0.759, 0.2077, 0.7135, 0.1623, 0.7135, 0.1623, 0.759, 0.2077, 0.759, 0.2077, 0.7135, 0.1623, 0.7135, 0.1623, 0.759, 0.2077, 0.759, 0.2077, 0.7135, 0.1623, 0.7135, 0.1623, 0.759, 0.2077, 0.759, 0.2077, 0.7135, 0.1623, 0.7135, 0.1623, 0.759, 0.2077, 0.759, 0.2077, 0.7135, 0.1623, 0.7135, 0.1623, 0.759, 0.2077, 0.759, 0.2077, 0.7135, 0.1623, 0.7135, 0.1623, 0.759, 0.2077, 0.759, 0.2077, 0.7135, 0.7332, 0.7135, 0.7332, 0.759, 0.7786, 0.759, 0.7786, 0.7135, 0.7332, 0.7135, 0.7332, 0.759, 0.7786, 0.759, 0.7786, 0.7135, 0.7332, 0.7135, 0.7332, 0.759, 0.7786, 0.759, 0.7786, 0.7135, 0.7332, 0.7135, 0.7332, 0.759, 0.7786, 0.759, 0.7786, 0.7135, 0.7332, 0.7135, 0.7332, 0.759, 0.7786, 0.759, 0.7786, 0.7135, 0.7332, 0.7135, 0.7332, 0.759, 0.7786, 0.759, 0.7786, 0.7135, 0.7332, 0.7135, 0.7332, 0.759, 0.7786, 0.759, 0.7786, 0.7135, 0.7332, 0.7135, 0.7332, 0.759, 0.7786, 0.759, 0.7786, 0.7135, 0.7332, 0.7135, 0.7332, 0.759, 0.7786, 0.759, 0.7786, 0.7135, 0.7332, 0.7135, 0.7332, 0.759, 0.7786, 0.759, 0.7786, 0.7135, 0.7332, 0.7135, 0.7332, 0.759, 0.7786, 0.759, 0.7786, 0.7135, 0.7332, 0.7135, 0.7332, 0.759, 0.7786, 0.759, 0.7786, 0.7135, 0.7332, 0.7135, 0.7332, 0.759, 0.7786, 0.759, 0.7786, 0.7135, 0.7332, 0.7135, 0.7332, 0.759, 0.7786, 0.759, 0.7786, 0.7135, 0.7332, 0.7135, 0.7332, 0.759, 0.7786, 0.759, 0.7786, 0.7135, 0.7332, 0.7135, 0.7332, 0.759, 0.7786, 0.759, 0.7786, 0.7135, 0.7332, 0.7135, 0.7332, 0.759, 0.7786, 0.759, 0.7786, 0.7135, 0.7332, 0.7135, 0.7332, 0.759, 0.7786, 0.759, 0.7786, 0.7135, 0.7332, 0.7135, 0.7332, 0.759, 0.7786, 0.759, 0.7786, 0.7135, 0.7332, 0.7135, 0.7332, 0.759, 0.7786, 0.759, 0.7786, 0.7135, 0.7332, 0.7135, 0.7332, 0.759, 0.7786, 0.759, 0.7786, 0.7135, 0.7332, 0.7135, 0.7332, 0.759, 0.7786, 0.759, 0.7786, 0.7135, 0.7332, 0.7135, 0.7332, 0.759, 0.7786, 0.759, 0.7786, 0.7135, 0.7332, 0.7135, 0.7332, 0.759, 0.7786, 0.759, 0.7786, 0.7135, 0.7332, 0.7135, 0.7332, 0.759, 0.7786, 0.759, 0.7786, 0.7135, 0.7332, 0.7135, 0.7332, 0.759, 0.7786, 0.759, 0.7786, 0.7135, 0.7332, 0.7135, 0.7332, 0.759, 0.7786, 0.759, 0.7786, 0.7135, 0.7332, 0.7135, 0.7332, 0.759, 0.7786, 0.759, 0.7786, 0.7135, 0.7332, 0.7135, 0.7332, 0.759, 0.7786, 0.759, 0.7786, 0.7135, 0.7332, 0.7135, 0.7332, 0.759, 0.7786, 0.759, 0.7786, 0.7135, 0.7332, 0.7135, 0.7332, 0.759, 0.7786, 0.759, 0.7786, 0.7135, 0.7332, 0.7135, 0.7332, 0.759, 0.7786, 0.759, 0.7786, 0.7135, 0.7332, 0.7135, 0.7332, 0.759, 0.7786, 0.759, 0.7786, 0.7135, 0.7332, 0.7135, 0.7332, 0.759, 0.7786, 0.759, 0.7786, 0.7135, 0.7332, 0.7135, 0.7332, 0.759, 0.7786, 0.759, 0.7786, 0.7135, 0.7332, 0.7135, 0.7332, 0.759, 0.7786, 0.759, 0.7786, 0.7135, 0.7332, 0.7135, 0.7332, 0.759, 0.7786, 0.759, 0.7786, 0.7135, 0.7332, 0.7135, 0.7332, 0.759, 0.7786, 0.759, 0.7786, 0.7135, 0.1623, 0.7135, 0.1623, 0.759, 0.2077, 0.759, 0.2077, 0.7135, 0.1623, 0.7135, 0.1623, 0.759, 0.2077, 0.759, 0.2077, 0.7135, 0.1623, 0.7135, 0.1623, 0.759, 0.2077, 0.759, 0.2077, 0.7135, 0.7332, 0.7135, 0.7332, 0.759, 0.7786, 0.759, 0.7786, 0.7135, 0.7332, 0.7135, 0.7332, 0.759, 0.7786, 0.759, 0.7786, 0.7135, 0.7332, 0.7135, 0.7332, 0.759, 0.7786, 0.759, 0.7786, 0.7135, 0.7332, 0.7135, 0.7332, 0.759, 0.7786, 0.759, 0.7786, 0.7135, 0.7332, 0.7135, 0.7332, 0.759, 0.7786, 0.759, 0.7786, 0.7135, 0.1623, 0.7135, 0.1623, 0.759, 0.2077, 0.759, 0.2077, 0.7135, 0.1623, 0.7135, 0.1623, 0.759, 0.2077, 0.759, 0.2077, 0.7135, 0.1623, 0.7135, 0.1623, 0.759, 0.2077, 0.759, 0.2077, 0.7135, 0.1623, 0.7135, 0.1623, 0.759, 0.2077, 0.759, 0.2077, 0.7135, 0.1623, 0.7135, 0.1623, 0.759, 0.2077, 0.759, 0.2077, 0.7135, 0.1623, 0.7135, 0.1623, 0.759, 0.2077, 0.759, 0.2077, 0.7135, 0.1623, 0.7135, 0.1623, 0.759, 0.2077, 0.759, 0.2077, 0.7135, 0.1623, 0.7135, 0.1623, 0.759, 0.2077, 0.759, 0.2077, 0.7135, 0.7332, 0.7135, 0.7332, 0.759, 0.7786, 0.759, 0.7786, 0.7135, 0.7332, 0.7135, 0.7332, 0.759, 0.7786, 0.759, 0.7786, 0.7135, 0.7332, 0.7135, 0.7332, 0.759, 0.7786, 0.759, 0.7786, 0.7135, 0.7332, 0.7135, 0.7332, 0.759, 0.7786, 0.759, 0.7786, 0.7135, 0.7332, 0.7135, 0.7332, 0.759, 0.7786, 0.759, 0.7786, 0.7135, 0.7332, 0.7135, 0.7332, 0.759, 0.7786, 0.759, 0.7786, 0.7135, 0.7332, 0.7135, 0.7332, 0.759, 0.7786, 0.759, 0.7786, 0.7135, 0.7332, 0.7135, 0.7332, 0.759, 0.7786, 0.759, 0.7786, 0.7135, 0.7332, 0.7135, 0.7332, 0.759, 0.7786, 0.759, 0.7786, 0.7135, 0.7332, 0.7135, 0.7332, 0.759, 0.7786, 0.759, 0.7786, 0.7135, 0.7332, 0.7135, 0.7332, 0.759, 0.7786, 0.759, 0.7786, 0.7135, 0.7332, 0.7135, 0.7332, 0.759, 0.7786, 0.759, 0.7786, 0.7135, 0.7332, 0.7135, 0.7332, 0.759, 0.7786, 0.759, 0.7786, 0.7135, 0.7332, 0.7135, 0.7332, 0.759, 0.7786, 0.759, 0.7786, 0.7135, 0.7332, 0.7135, 0.7786, 0.7135, 0.7786, 0.759, 0.7332, 0.759, 0.7332, 0.7135, 0.7786, 0.7135, 0.7786, 0.759, 0.7332, 0.759, 0.7332, 0.7135, 0.7786, 0.7135, 0.7786, 0.759, 0.7332, 0.759, 0.7332, 0.7135, 0.7786, 0.7135, 0.7786, 0.759, 0.7332, 0.759, 0.7332, 0.7135, 0.7786, 0.7135, 0.7786, 0.759, 0.7332, 0.759, 0.7332, 0.7135, 0.7786, 0.7135, 0.7786, 0.759, 0.7332, 0.759, 0.7332, 0.7135, 0.7786, 0.7135, 0.7786, 0.759, 0.7332, 0.759, 0.7332, 0.7135, 0.7786, 0.7135, 0.7786, 0.759, 0.7332, 0.759, 0.7332, 0.7135, 0.7786, 0.7135, 0.7786, 0.759, 0.7332, 0.759, 0.7332, 0.7135, 0.7786, 0.7135, 0.7786, 0.759, 0.7332, 0.759, 0.7332, 0.7135, 0.7786, 0.7135, 0.7786, 0.759, 0.7332, 0.759, 0.7332, 0.7135, 0.7786, 0.7135, 0.7786, 0.759, 0.7332, 0.759, 0.7332, 0.7135, 0.7786, 0.7135, 0.7786, 0.759, 0.7332, 0.759, 0.7332, 0.7135, 0.7786, 0.7135, 0.7786, 0.759, 0.7332, 0.759, 0.7332, 0.7135, 0.7786, 0.7135, 0.7786, 0.759, 0.7332, 0.759, 0.7332, 0.7135, 0.7786, 0.7135, 0.7786, 0.759, 0.7332, 0.759, 0.7332, 0.7135, 0.7786, 0.7135, 0.7786, 0.759, 0.7332, 0.759, 0.7332, 0.7135, 0.7786, 0.7135, 0.7786, 0.759, 0.7332, 0.759, 0.7332, 0.7135, 0.7786, 0.7135, 0.7786, 0.759, 0.7332, 0.759, 0.7332, 0.7135, 0.7786, 0.7135, 0.7786, 0.759, 0.7332, 0.759, 0.7332, 0.7135, 0.7786, 0.7135, 0.7786, 0.759, 0.7332, 0.759, 0.7332, 0.7135, 0.7786, 0.7135, 0.7786, 0.759, 0.7332, 0.759, 0.7332, 0.7135, 0.7786, 0.7135, 0.7786, 0.759, 0.7332, 0.759, 0.7332, 0.7135, 0.7786, 0.7135, 0.7786, 0.759, 0.7332, 0.759, 0.7332, 0.7135, 0.7786, 0.7135, 0.7786, 0.759, 0.7332, 0.759, 0.7332, 0.7135, 0.7786, 0.7135, 0.7786, 0.759, 0.7332, 0.759, 0.7332, 0.7135, 0.7786, 0.7135, 0.7786, 0.759, 0.7332, 0.759, 0.7332, 0.7135, 0.7786, 0.7135, 0.7786, 0.759, 0.7332, 0.759, 0.7332, 0.7135, 0.7786, 0.7135, 0.7786, 0.759, 0.7332, 0.759, 0.7332, 0.7135, 0.7786, 0.7135, 0.7786, 0.759, 0.7332, 0.759, 0.1623, 0.7135, 0.2077, 0.7135, 0.2077, 0.759, 0.1623, 0.759, 0.1623, 0.7135, 0.2077, 0.7135, 0.2077, 0.759, 0.1623, 0.759, 0.1623, 0.7135, 0.2077, 0.7135, 0.2077, 0.759, 0.1623, 0.759, 0.7332, 0.7135, 0.7786, 0.7135, 0.7786, 0.759, 0.7332, 0.759, 0.7332, 0.7135, 0.7786, 0.7135, 0.7786, 0.759, 0.7332, 0.759, 0.7332, 0.7135, 0.7786, 0.7135, 0.7786, 0.759, 0.7332, 0.759, 0.7332, 0.7135, 0.7786, 0.7135, 0.7786, 0.759, 0.7332, 0.759, 0.7332, 0.7135, 0.7786, 0.7135, 0.7786, 0.759, 0.7332, 0.759, 0.1623, 0.7135, 0.2077, 0.7135, 0.2077, 0.759, 0.1623, 0.759, 0.1623, 0.7135, 0.2077, 0.7135, 0.2077, 0.759, 0.1623, 0.759, 0.1623, 0.7135, 0.2077, 0.7135, 0.2077, 0.759, 0.1623, 0.759, 0.1623, 0.7135, 0.2077, 0.7135, 0.2077, 0.759, 0.1623, 0.759, 0.1623, 0.7135, 0.2077, 0.7135, 0.2077, 0.759, 0.1623, 0.759, 0.1623, 0.7135, 0.2077, 0.7135, 0.2077, 0.759, 0.1623, 0.759, 0.1623, 0.7135, 0.2077, 0.7135, 0.2077, 0.759, 0.1623, 0.759, 0.1623, 0.7135, 0.2077, 0.7135, 0.2077, 0.759, 0.1623, 0.759, 0.7332, 0.7135, 0.7786, 0.7135, 0.7786, 0.759, 0.7332, 0.759, 0.7332, 0.7135, 0.7786, 0.7135, 0.7786, 0.759, 0.7332, 0.759, 0.7332, 0.7135, 0.7786, 0.7135, 0.7786, 0.759, 0.7332, 0.759, 0.7332, 0.7135, 0.7786, 0.7135, 0.7786, 0.759, 0.7332, 0.759, 0.7332, 0.7135, 0.7786, 0.7135, 0.7786, 0.759, 0.7332, 0.759, 0.7332, 0.7135, 0.7786, 0.7135, 0.7786, 0.759, 0.7332, 0.759, 0.7332, 0.7135, 0.7786, 0.7135, 0.7786, 0.759, 0.7332, 0.759, 0.7332, 0.7135, 0.7786, 0.7135, 0.7786, 0.759, 0.7332, 0.759, 0.7332, 0.7135, 0.7786, 0.7135, 0.7786, 0.759, 0.7332, 0.759, 0.7332, 0.7135, 0.7786, 0.7135, 0.7786, 0.759, 0.7332, 0.759, 0.7332, 0.7135, 0.7786, 0.7135, 0.7786, 0.759, 0.7332, 0.759, 0.7332, 0.7135, 0.7786, 0.7135, 0.7786, 0.759, 0.7332, 0.759, 0.7332, 0.7135, 0.7786, 0.7135, 0.7786, 0.759, 0.7332, 0.759, 0.7332, 0.7135, 0.7786, 0.7135, 0.7786, 0.759, 0.7332, 0.759, 0.7332, 0.7135, 0.7786, 0.7135, 0.7786, 0.759, 0.7332, 0.759, 0.7332, 0.7135, 0.7786, 0.7135, 0.7786, 0.759, 0.7332, 0.759, 0.7332, 0.7135, 0.7786, 0.7135, 0.7786, 0.759, 0.7332, 0.759, 0.7332, 0.7135, 0.7786, 0.7135, 0.7786, 0.759, 0.7332, 0.759, 0.7332, 0.7135, 0.7786, 0.7135, 0.7786, 0.759, 0.7332, 0.759, 0.7332, 0.7135, 0.7786, 0.7135, 0.7786, 0.759, 0.7332, 0.759, 0.7332, 0.7135, 0.7786, 0.7135, 0.7786, 0.759, 0.7332, 0.759, 0.7332, 0.7135, 0.7786, 0.7135, 0.7786, 0.759, 0.7332, 0.759, 0.7332, 0.7135, 0.7786, 0.7135, 0.7786, 0.759, 0.7332, 0.759, 0.7332, 0.7135, 0.7786, 0.7135, 0.7786, 0.759, 0.7332, 0.759, 0.7332, 0.7135, 0.7786, 0.7135, 0.7786, 0.759, 0.7332, 0.759, 0.7332, 0.7135, 0.7786, 0.7135, 0.7786, 0.759, 0.7332, 0.759, 0.7332, 0.7135, 0.7786, 0.7135, 0.7786, 0.759, 0.7332, 0.759, 0.7332, 0.7135, 0.7786, 0.7135, 0.7786, 0.759, 0.7332, 0.759, 0.7332, 0.7135, 0.7786, 0.7135, 0.7786, 0.759, 0.7332, 0.759, 0.7332, 0.7135, 0.7786, 0.7135, 0.7786, 0.759, 0.7332, 0.759, 0.1623, 0.7135, 0.2077, 0.7135, 0.2077, 0.759, 0.1623, 0.759, 0.1623, 0.7135, 0.2077, 0.7135, 0.2077, 0.759, 0.1623, 0.759, 0.1623, 0.7135, 0.2077, 0.7135, 0.2077, 0.759, 0.1623, 0.759, 0.7332, 0.7135, 0.7786, 0.7135, 0.7786, 0.759, 0.7332, 0.759, 0.7332, 0.7135, 0.7786, 0.7135, 0.7786, 0.759, 0.7332, 0.759, 0.7332, 0.7135, 0.7786, 0.7135, 0.7786, 0.759, 0.7332, 0.759, 0.7332, 0.7135, 0.7786, 0.7135, 0.7786, 0.759, 0.7332, 0.759, 0.7332, 0.7135, 0.7786, 0.7135, 0.7786, 0.759, 0.7332, 0.759, 0.1623, 0.7135, 0.2077, 0.7135, 0.2077, 0.759, 0.1623, 0.759, 0.1623, 0.7135, 0.2077, 0.7135, 0.2077, 0.759, 0.1623, 0.759, 0.1623, 0.7135, 0.2077, 0.7135, 0.2077, 0.759, 0.1623, 0.759, 0.1623, 0.7135, 0.2077, 0.7135, 0.2077, 0.759, 0.1623, 0.759, 0.1623, 0.7135, 0.2077, 0.7135, 0.2077, 0.759, 0.1623, 0.759, 0.1623, 0.7135, 0.2077, 0.7135, 0.2077, 0.759, 0.1623, 0.759, 0.1623, 0.7135, 0.2077, 0.7135, 0.2077, 0.759, 0.1623, 0.759, 0.1623, 0.7135, 0.2077, 0.7135, 0.2077, 0.759, 0.1623, 0.759, 0.7332, 0.7135, 0.7786, 0.7135, 0.7786, 0.759, 0.7332, 0.759, 0.7332, 0.7135, 0.7786, 0.7135, 0.7786, 0.759, 0.7332, 0.759, 0.7332, 0.7135, 0.7786, 0.7135, 0.7786, 0.759, 0.7332, 0.759, 0.7332, 0.7135, 0.7786, 0.7135, 0.7786, 0.759, 0.7332, 0.759, 0.7332, 0.7135, 0.7786, 0.7135, 0.7786, 0.759, 0.7332, 0.759, 0.7332, 0.7135, 0.7786, 0.7135, 0.7786, 0.759, 0.7332, 0.759, 0.7332, 0.7135, 0.7786, 0.7135, 0.7786, 0.759, 0.7332, 0.759, 0.7332, 0.7135, 0.7786, 0.7135, 0.7786, 0.759, 0.7332, 0.759, 0.7332, 0.7135, 0.7786, 0.7135, 0.7786, 0.759, 0.7332, 0.759, 0.7332, 0.7135, 0.7786, 0.7135, 0.7786, 0.759, 0.7332, 0.759, 0.7332, 0.7135, 0.7786, 0.7135, 0.7786, 0.759, 0.7332, 0.759, 0.7332, 0.7135, 0.7786, 0.7135, 0.7786, 0.759, 0.7332, 0.759, 0.7332, 0.7135, 0.7786, 0.7135, 0.7786, 0.759, 0.7332, 0.759, 0.7332, 0.7135, 0.7786, 0.7135, 0.7786, 0.759, 0.7332, 0.759, 0.7332, 0.7135, 0.7786, 0.7135, 0.7786, 0.759, 0.7332, 0.759, 0.7332, 0.7135, 0.7786, 0.7135, 0.7786, 0.759, 0.7332, 0.759, 0.7332, 0.7135, 0.7786, 0.7135, 0.7786, 0.759, 0.7332, 0.759, 0.7332, 0.7135, 0.7786, 0.7135, 0.7786, 0.759, 0.7332, 0.759, 0.7332, 0.7135, 0.7786, 0.7135, 0.7786, 0.759, 0.7332, 0.759, 0.7332, 0.7135, 0.7786, 0.7135, 0.7786, 0.759, 0.7332, 0.759, 0.7332, 0.7135, 0.7786, 0.7135, 0.7786, 0.759, 0.7332, 0.759, 0.7332, 0.7135, 0.7786, 0.7135, 0.7786, 0.759, 0.7332, 0.759, 0.7332, 0.7135, 0.7786, 0.7135, 0.7786, 0.759, 0.7332, 0.759, 0.7332, 0.7135, 0.7786, 0.7135, 0.7786, 0.759, 0.7332, 0.759, 0.7332, 0.7135, 0.7786, 0.7135, 0.7786, 0.759, 0.7332, 0.759, 0.7332, 0.7135, 0.7786, 0.7135, 0.7786, 0.759, 0.7332, 0.759, 0.7332, 0.7135, 0.7786, 0.7135, 0.7786, 0.759, 0.7332, 0.759, 0.7332, 0.7135, 0.7786, 0.7135, 0.7786, 0.759, 0.7332, 0.759, 0.7332, 0.7135, 0.7786, 0.7135, 0.7786, 0.759, 0.7332, 0.759, 0.7332, 0.7135, 0.7786, 0.7135, 0.7786, 0.759, 0.7332, 0.759, 0.7332, 0.7135, 0.7786, 0.7135, 0.7786, 0.759, 0.7332, 0.759, 0.7332, 0.7135, 0.7786, 0.7135, 0.7786, 0.759, 0.7332, 0.759, 0.7332, 0.7135, 0.7786, 0.7135, 0.7786, 0.759, 0.7332, 0.759, 0.7332, 0.7135, 0.7786, 0.7135, 0.7786, 0.759, 0.7332, 0.759, 0.7332, 0.7135, 0.7786, 0.7135, 0.7786, 0.759, 0.7332, 0.759, 0.7332, 0.7135, 0.7786, 0.7135, 0.7786, 0.759, 0.7332, 0.759, 0.7332, 0.7135, 0.7786, 0.7135, 0.7786, 0.759, 0.7332, 0.759, 0.7332, 0.7135, 0.7786, 0.7135, 0.7786, 0.759, 0.7332, 0.759, 0.1623, 0.7135, 0.2077, 0.7135, 0.2077, 0.759, 0.1623, 0.759, 0.1623, 0.7135, 0.2077, 0.7135, 0.2077, 0.759, 0.1623, 0.759, 0.1623, 0.7135, 0.2077, 0.7135, 0.2077, 0.759, 0.1623, 0.759, 0.7332, 0.7135, 0.7786, 0.7135, 0.7786, 0.759, 0.7332, 0.759, 0.7332, 0.7135, 0.7786, 0.7135, 0.7786, 0.759, 0.7332, 0.759, 0.7332, 0.7135, 0.7786, 0.7135, 0.7786, 0.759, 0.7332, 0.759, 0.7332, 0.7135, 0.7786, 0.7135, 0.7786, 0.759, 0.7332, 0.759, 0.7332, 0.7135, 0.7786, 0.7135, 0.7786, 0.759, 0.7332, 0.759, 0.1623, 0.7135, 0.2077, 0.7135, 0.2077, 0.759, 0.1623, 0.759, 0.1623, 0.7135, 0.2077, 0.7135, 0.2077, 0.759, 0.1623, 0.759, 0.1623, 0.7135, 0.2077, 0.7135, 0.2077, 0.759, 0.1623, 0.759, 0.1623, 0.7135, 0.2077, 0.7135, 0.2077, 0.759, 0.1623, 0.759, 0.1623, 0.7135, 0.2077, 0.7135, 0.2077, 0.759, 0.1623, 0.759, 0.1623, 0.7135, 0.2077, 0.7135, 0.2077, 0.759, 0.1623, 0.759, 0.1623, 0.7135, 0.2077, 0.7135, 0.2077, 0.759, 0.1623, 0.759, 0.1623, 0.7135, 0.2077, 0.7135, 0.2077, 0.759, 0.1623, 0.759, 0.7332, 0.7135, 0.7786, 0.7135, 0.7786, 0.759, 0.7332, 0.759, 0.7332, 0.7135, 0.7786, 0.7135, 0.7786, 0.759, 0.7332, 0.759, 0.7332, 0.7135, 0.7786, 0.7135, 0.7786, 0.759, 0.7332, 0.759, 0.7332, 0.7135, 0.7786, 0.7135, 0.7786, 0.759, 0.7332, 0.759, 0.7332, 0.7135, 0.7786, 0.7135, 0.7786, 0.759, 0.7332, 0.759, 0.7332, 0.7135, 0.7786, 0.7135, 0.7786, 0.759, 0.7332, 0.759, 0.7332, 0.7135, 0.7786, 0.7135, 0.7786, 0.759, 0.7332, 0.759, 0.7332, 0.7135, 0.7786, 0.7135, 0.7786, 0.759, 0.7332, 0.759, 0.7332, 0.7135, 0.7786, 0.7135, 0.7786, 0.759, 0.7332, 0.759, 0.7332, 0.7135, 0.7786, 0.7135, 0.7786, 0.759, 0.7332, 0.759, 0.7332, 0.7135, 0.7786, 0.7135, 0.7786, 0.759, 0.7332, 0.759, 0.7332, 0.7135, 0.7786, 0.7135, 0.7786, 0.759, 0.7332, 0.759, 0.7332, 0.7135, 0.7786, 0.7135, 0.7786, 0.759, 0.7332, 0.759, 0.7332, 0.7135, 0.7786, 0.7135, 0.7786, 0.759, 0.7332, 0.759, 0.8251, 0.7693, 0.8694, 0.7693, 0.8694, 0.8136, 0.8251, 0.8136, 0.8251, 0.7693, 0.8694, 0.7693, 0.8694, 0.8136, 0.8251, 0.8136, 0.8251, 0.7693, 0.8694, 0.7693, 0.8694, 0.8136, 0.8251, 0.8136, 0.8251, 0.7693, 0.8694, 0.7693, 0.8694, 0.8136, 0.8251, 0.8136, 0.8251, 0.7693, 0.8694, 0.7693, 0.8694, 0.8136, 0.8251, 0.8136, 0.8251, 0.7693, 0.8694, 0.7693, 0.8694, 0.8136, 0.8251, 0.8136, 0.8251, 0.7693, 0.8694, 0.7693, 0.8694, 0.8136, 0.8251, 0.8136, 0.8251, 0.7693, 0.8694, 0.7693, 0.8694, 0.8136, 0.8251, 0.8136, 0.8251, 0.7693, 0.8694, 0.7693, 0.8694, 0.8136, 0.8251, 0.8136, 0.8251, 0.7693, 0.8694, 0.7693, 0.8694, 0.8136, 0.8251, 0.8136, 0.8251, 0.7693, 0.8694, 0.7693, 0.8694, 0.8136, 0.8251, 0.8136, 0.8251, 0.7693, 0.8694, 0.7693, 0.8694, 0.8136, 0.8251, 0.8136, 0.8251, 0.7693, 0.8694, 0.7693, 0.8694, 0.8136, 0.8251, 0.8136, 0.8251, 0.7693, 0.8694, 0.7693, 0.8694, 0.8136, 0.8251, 0.8136, 0.8251, 0.7693, 0.8694, 0.7693, 0.8694, 0.8136, 0.8251, 0.8136, 0.8251, 0.7693, 0.8694, 0.7693, 0.8694, 0.8136, 0.8251, 0.8136, 0.8251, 0.7693, 0.8694, 0.7693, 0.8694, 0.8136, 0.8251, 0.8136, 0.8251, 0.7693, 0.8694, 0.7693, 0.8694, 0.8136, 0.8251, 0.8136, 0.8251, 0.7693, 0.8694, 0.7693, 0.8694, 0.8136, 0.8251, 0.8136, 0.8251, 0.7693, 0.8694, 0.7693, 0.8694, 0.8136, 0.8251, 0.8136, 0.8251, 0.7693, 0.8694, 0.7693, 0.8694, 0.8136, 0.8251, 0.8136, 0.8251, 0.7693, 0.8694, 0.7693, 0.8694, 0.8136, 0.8251, 0.8136, 0.8251, 0.7693, 0.8694, 0.7693, 0.8694, 0.8136, 0.8251, 0.8136, 0.8251, 0.7693, 0.8694, 0.7693, 0.8694, 0.8136, 0.8251, 0.8136, 0.8251, 0.7693, 0.8694, 0.7693, 0.8694, 0.8136, 0.8251, 0.8136, 0.8251, 0.7693, 0.8694, 0.7693, 0.8694, 0.8136, 0.8251, 0.8136, 0.8251, 0.7693, 0.8694, 0.7693, 0.8694, 0.8136, 0.8251, 0.8136, 0.8251, 0.7693, 0.8694, 0.7693, 0.8694, 0.8136, 0.8251, 0.8136, 0.8251, 0.7693, 0.8694, 0.7693, 0.8694, 0.8136, 0.8251, 0.8136, 0.8251, 0.7693, 0.8694, 0.7693, 0.8694, 0.8136, 0.8251, 0.8136, 0.8251, 0.7693, 0.8694, 0.7693, 0.8694, 0.8136, 0.8251, 0.8136, 0.8251, 0.7693, 0.8694, 0.7693, 0.8694, 0.8136, 0.8251, 0.8136, 0.8251, 0.7693, 0.8694, 0.7693, 0.8694, 0.8136, 0.8251, 0.8136, 0.8251, 0.7693, 0.8694, 0.7693, 0.8694, 0.8136, 0.8251, 0.8136, 0.8251, 0.7693, 0.8694, 0.7693, 0.8694, 0.8136, 0.8251, 0.8136, 0.8251, 0.7693, 0.8694, 0.7693, 0.8694, 0.8136, 0.8251, 0.8136, 0.8251, 0.7693, 0.8694, 0.7693, 0.8694, 0.8136, 0.8251, 0.8136, 0.8251, 0.7693, 0.8694, 0.7693, 0.8694, 0.8136, 0.8251, 0.8136, 0.1988, 0.7321, 0.2431, 0.7321, 0.2431, 0.7764, 0.1988, 0.7764, 0.1988, 0.7321, 0.2431, 0.7321, 0.2431, 0.7764, 0.1988, 0.7764, 0.1988, 0.7321, 0.2431, 0.7321, 0.2431, 0.7764, 0.1988, 0.7764, 0.8251, 0.7693, 0.8694, 0.7693, 0.8694, 0.8136, 0.8251, 0.8136, 0.8251, 0.7693, 0.8694, 0.7693, 0.8694, 0.8136, 0.8251, 0.8136, 0.8251, 0.7693, 0.8694, 0.7693, 0.8694, 0.8136, 0.8251, 0.8136, 0.8251, 0.7693, 0.8694, 0.7693, 0.8694, 0.8136, 0.8251, 0.8136, 0.8251, 0.7693, 0.8694, 0.7693, 0.8694, 0.8136, 0.8251, 0.8136, 0.1988, 0.7321, 0.2431, 0.7321, 0.2431, 0.7764, 0.1988, 0.7764, 0.1988, 0.7321, 0.2431, 0.7321, 0.2431, 0.7764, 0.1988, 0.7764, 0.1988, 0.7321, 0.2431, 0.7321, 0.2431, 0.7764, 0.1988, 0.7764, 0.1988, 0.7321, 0.2431, 0.7321, 0.2431, 0.7764, 0.1988, 0.7764, 0.1988, 0.7321, 0.2431, 0.7321, 0.2431, 0.7764, 0.1988, 0.7764, 0.1988, 0.7321, 0.2431, 0.7321, 0.2431, 0.7764, 0.1988, 0.7764, 0.1988, 0.7321, 0.2431, 0.7321, 0.2431, 0.7764, 0.1988, 0.7764, 0.1988, 0.7321, 0.2431, 0.7321, 0.2431, 0.7764, 0.1988, 0.7764, 0.8251, 0.7693, 0.8694, 0.7693, 0.8694, 0.8136, 0.8251, 0.8136, 0.8251, 0.7693, 0.8694, 0.7693, 0.8694, 0.8136, 0.8251, 0.8136, 0.8251, 0.7693, 0.8694, 0.7693, 0.8694, 0.8136, 0.8251, 0.8136, 0.8251, 0.7693, 0.8694, 0.7693, 0.8694, 0.8136, 0.8251, 0.8136, 0.8251, 0.7693, 0.8694, 0.7693, 0.8694, 0.8136, 0.8251, 0.8136, 0.8251, 0.7693, 0.8694, 0.7693, 0.8694, 0.8136, 0.8251, 0.8136, 0.8251, 0.7693, 0.8694, 0.7693, 0.8694, 0.8136, 0.8251, 0.8136, 0.8251, 0.7693, 0.8694, 0.7693, 0.8694, 0.8136, 0.8251, 0.8136, 0.8251, 0.7693, 0.8694, 0.7693, 0.8694, 0.8136, 0.8251, 0.8136, 0.8251, 0.7693, 0.8694, 0.7693, 0.8694, 0.8136, 0.8251, 0.8136, 0.8251, 0.7693, 0.8694, 0.7693, 0.8694, 0.8136, 0.8251, 0.8136, 0.8251, 0.7693, 0.8694, 0.7693, 0.8694, 0.8136, 0.8251, 0.8136, 0.8251, 0.7693, 0.8694, 0.7693, 0.8694, 0.8136, 0.8251, 0.8136, 0.8251, 0.7693, 0.8694, 0.7693, 0.8694, 0.8136, 0.8251, 0.8136, 0.8251, 0.7693, 0.8694, 0.7693, 0.8694, 0.8136, 0.8251, 0.8136, 0.8251, 0.7693, 0.8694, 0.7693, 0.8694, 0.8136, 0.8251, 0.8136, 0.8251, 0.7693, 0.8694, 0.7693, 0.8694, 0.8136, 0.8251, 0.8136, 0.8251, 0.7693, 0.8694, 0.7693, 0.8694, 0.8136, 0.8251, 0.8136, 0.8251, 0.7693, 0.8694, 0.7693, 0.8694, 0.8136, 0.8251, 0.8136, 0.8251, 0.7693, 0.8694, 0.7693, 0.8694, 0.8136, 0.8251, 0.8136, 0.8251, 0.7693, 0.8694, 0.7693, 0.8694, 0.8136, 0.8251, 0.8136, 0.8251, 0.7693, 0.8694, 0.7693, 0.8694, 0.8136, 0.8251, 0.8136, 0.8251, 0.7693, 0.8694, 0.7693, 0.8694, 0.8136, 0.8251, 0.8136, 0.8251, 0.7693, 0.8694, 0.7693, 0.8694, 0.8136, 0.8251, 0.8136, 0.8251, 0.7693, 0.8694, 0.7693, 0.8694, 0.8136, 0.8251, 0.8136, 0.8251, 0.7693, 0.8694, 0.7693, 0.8694, 0.8136, 0.8251, 0.8136, 0.8251, 0.7693, 0.8694, 0.7693, 0.8694, 0.8136, 0.8251, 0.8136, 0.8251, 0.7693, 0.8694, 0.7693, 0.8694, 0.8136, 0.8251, 0.8136, 0.8251, 0.7693, 0.8694, 0.7693, 0.8694, 0.8136, 0.8251, 0.8136, 0.8251, 0.7693, 0.8694, 0.7693, 0.8694, 0.8136, 0.8251, 0.8136, 0.8251, 0.7693, 0.8694, 0.7693, 0.8694, 0.8136, 0.8251, 0.8136, 0.8251, 0.7693, 0.8694, 0.7693, 0.8694, 0.8136, 0.8251, 0.8136, 0.8251, 0.7693, 0.8694, 0.7693, 0.8694, 0.8136, 0.8251, 0.8136, 0.8251, 0.7693, 0.8694, 0.7693, 0.8694, 0.8136, 0.8251, 0.8136, 0.8251, 0.7693, 0.8694, 0.7693, 0.8694, 0.8136, 0.8251, 0.8136, 0.8251, 0.7693, 0.8694, 0.7693, 0.8694, 0.8136, 0.8251, 0.8136, 0.8251, 0.7693, 0.8694, 0.7693, 0.8694, 0.8136, 0.8251, 0.8136, 0.8251, 0.7693, 0.8694, 0.7693, 0.8694, 0.8136, 0.8251, 0.8136, 0.1988, 0.7321, 0.2431, 0.7321, 0.2431, 0.7764, 0.1988, 0.7764, 0.1988, 0.7321, 0.2431, 0.7321, 0.2431, 0.7764, 0.1988, 0.7764, 0.1988, 0.7321, 0.2431, 0.7321, 0.2431, 0.7764, 0.1988, 0.7764, 0.8251, 0.7693, 0.8694, 0.7693, 0.8694, 0.8136, 0.8251, 0.8136, 0.8251, 0.7693, 0.8694, 0.7693, 0.8694, 0.8136, 0.8251, 0.8136, 0.8251, 0.7693, 0.8694, 0.7693, 0.8694, 0.8136, 0.8251, 0.8136, 0.8251, 0.7693, 0.8694, 0.7693, 0.8694, 0.8136, 0.8251, 0.8136, 0.8251, 0.7693, 0.8694, 0.7693, 0.8694, 0.8136, 0.8251, 0.8136, 0.1988, 0.7321, 0.2431, 0.7321, 0.2431, 0.7764, 0.1988, 0.7764, 0.1988, 0.7321, 0.2431, 0.7321, 0.2431, 0.7764, 0.1988, 0.7764, 0.1988, 0.7321, 0.2431, 0.7321, 0.2431, 0.7764, 0.1988, 0.7764, 0.1988, 0.7321, 0.2431, 0.7321, 0.2431, 0.7764, 0.1988, 0.7764, 0.1988, 0.7321, 0.2431, 0.7321, 0.2431, 0.7764, 0.1988, 0.7764, 0.1988, 0.7321, 0.2431, 0.7321, 0.2431, 0.7764, 0.1988, 0.7764, 0.1988, 0.7321, 0.2431, 0.7321, 0.2431, 0.7764, 0.1988, 0.7764, 0.1988, 0.7321, 0.2431, 0.7321, 0.2431, 0.7764, 0.1988, 0.7764, 0.0, 0.0, 1.0, 0.0, 1.0, 1.0, 0.0, 1.0, 0.0, 0.0, 0.0, 1.0, 1.0, 1.0, 1.0, 0.0, 0.0, 0.005994, 1.0, 0.005994, 1.0, 0.992, 0.0, 0.992, 0.0, 0.005994, 0.0, 0.992, 1.0, 0.992, 1.0, 0.005994, 0.003322, 0.001998, 0.9934, 0.001998, 0.9934, 0.994, 0.003322, 0.994, 0.003322, 0.001998, 0.003322, 0.994, 0.9934, 0.994, 0.9934, 0.001998, 0.1824, 0.1941, 0.2161, 0.1941, 0.2161, 0.2278, 0.1824, 0.2278, 0.1824, 0.1941, 0.2161, 0.1941, 0.2161, 0.2278, 0.1824, 0.2278, 0.1824, 0.1941, 0.2161, 0.1941, 0.2161, 0.2278, 0.1824, 0.2278, 0.1824, 0.1941, 0.2161, 0.1941, 0.2161, 0.2278, 0.1824, 0.2278, 0.1824, 0.1941, 0.2161, 0.1941, 0.2161, 0.2278, 0.1824, 0.2278, 0.1824, 0.1941, 0.2161, 0.1941, 0.2161, 0.2278, 0.1824, 0.2278, 0.1824, 0.1941, 0.2161, 0.1941, 0.2161, 0.2278, 0.1824, 0.2278, 0.1824, 0.1941, 0.2161, 0.1941, 0.2161, 0.2278, 0.1824, 0.2278, 0.1824, 0.1941, 0.2161, 0.1941, 0.2161, 0.2278, 0.1824, 0.2278, 0.1824, 0.1941, 0.2161, 0.1941, 0.2161, 0.2278, 0.1824, 0.2278, 0.1824, 0.1941, 0.2161, 0.1941, 0.2161, 0.2278, 0.1824, 0.2278, 0.1824, 0.1941, 0.2161, 0.1941, 0.2161, 0.2278, 0.1824, 0.2278, 0.1631, 0.2389, 0.162, 0.239, 0.1624, 0.2351, 0.1633, 0.235, 0.162, 0.239, 0.1614, 0.239, 0.1619, 0.2351, 0.1624, 0.2351, 0.1602, 0.2207, 0.1578, 0.2207, 0.1591, 0.2168, 0.1602, 0.2168, 0.1507, 0.2444, 0.1498, 0.2444, 0.1498, 0.2364, 0.1507, 0.2364, 0.2937, 0.8096, 0.2913, 0.8096, 0.2913, 0.8015, 0.2937, 0.8015, 0.1545, 0.2353, 0.1534, 0.2353, 0.1534, 0.2273, 0.1545, 0.2273, 0.152, 0.2248, 0.152, 0.2168, 0.1531, 0.2168, 0.1531, 0.2248, 0.1602, 0.2217, 0.1578, 0.2217, 0.1578, 0.2207, 0.1602, 0.2207, 0.162, 0.24, 0.1613, 0.2401, 0.1613, 0.2397, 0.1614, 0.239, 0.162, 0.239, 0.1631, 0.24, 0.162, 0.24, 0.162, 0.239, 0.1631, 0.2389, 0.1624, 0.2254, 0.1618, 0.2254, 0.1602, 0.2216, 0.1611, 0.2216, 0.1578, 0.2207, 0.1569, 0.2207, 0.1585, 0.2168, 0.1591, 0.2168, 0.1534, 0.2353, 0.1528, 0.2353, 0.1528, 0.2273, 0.1534, 0.2273, 0.1611, 0.2205, 0.1635, 0.2205, 0.1635, 0.2216, 0.1611, 0.2216, 0.1466, 0.2401, 0.1477, 0.2401, 0.1477, 0.2411, 0.1466, 0.2411, 0.1599, 0.2353, 0.1545, 0.2353, 0.1545, 0.2273, 0.1599, 0.2273, 0.2995, 0.8096, 0.2937, 0.8096, 0.2937, 0.8015, 0.2995, 0.8015, 0.1477, 0.2364, 0.1487, 0.2364, 0.1487, 0.2402, 0.1477, 0.2402, 0.1611, 0.2216, 0.1635, 0.2216, 0.1635, 0.2254, 0.1624, 0.2254, 0.162, 0.2311, 0.1631, 0.2311, 0.1633, 0.235, 0.1624, 0.235, 0.3006, 0.8096, 0.2995, 0.8096, 0.2995, 0.8015, 0.3006, 0.8015, 0.1608, 0.2353, 0.1599, 0.2353, 0.1599, 0.2273, 0.1608, 0.2273, 0.162, 0.23, 0.1631, 0.2301, 0.1631, 0.2311, 0.162, 0.2311, 0.1545, 0.2273, 0.1545, 0.2263, 0.1599, 0.2263, 0.1599, 0.2273, 0.1477, 0.2413, 0.1487, 0.2413, 0.1487, 0.2415, 0.1487, 0.245, 0.1477, 0.245, 0.2937, 0.8015, 0.2937, 0.8005, 0.2995, 0.8005, 0.2995, 0.8015, 0.1599, 0.2353, 0.1599, 0.2364, 0.1545, 0.2364, 0.1545, 0.2353, 0.1456, 0.2364, 0.1466, 0.2364, 0.1466, 0.2402, 0.1456, 0.2402, 0.2995, 0.8096, 0.2995, 0.8106, 0.2937, 0.8106, 0.2937, 0.8096, 0.1456, 0.2413, 0.1466, 0.2413, 0.1466, 0.2415, 0.1466, 0.245, 0.1456, 0.245, 0.1487, 0.2401, 0.1498, 0.2401, 0.1498, 0.2411, 0.1487, 0.2411, 0.1466, 0.2411, 0.1477, 0.2411, 0.1477, 0.245, 0.1466, 0.245, 0.1487, 0.2411, 0.1498, 0.2411, 0.1498, 0.245, 0.1487, 0.245, 0.1487, 0.2364, 0.1498, 0.2364, 0.1498, 0.2398, 0.1498, 0.2401, 0.1487, 0.2401, 0.1456, 0.2402, 0.1466, 0.2402, 0.1466, 0.2413, 0.1456, 0.2413, 0.1477, 0.2402, 0.1487, 0.2402, 0.1487, 0.2413, 0.1477, 0.2413, 0.1622, 0.2263, 0.1633, 0.2263, 0.1631, 0.2301, 0.162, 0.23, 0.1466, 0.2364, 0.1477, 0.2364, 0.1477, 0.2398, 0.1477, 0.2401, 0.1466, 0.2401, 0.1611, 0.2168, 0.1635, 0.2168, 0.1635, 0.2205, 0.1611, 0.2205, 0.1633, 0.2437, 0.1622, 0.2437, 0.162, 0.24, 0.1631, 0.24, 0.1531, 0.2248, 0.1531, 0.2168, 0.1569, 0.2168, 0.1569, 0.2248, 0.1602, 0.2254, 0.1578, 0.2254, 0.1578, 0.2217, 0.1602, 0.2217, 0.1482, 0.2248, 0.1482, 0.2168, 0.152, 0.2168, 0.152, 0.2248, 0.162, 0.2311, 0.1614, 0.2311, 0.1614, 0.2307, 0.1613, 0.23, 0.162, 0.23, 0.1514, 0.2444, 0.1507, 0.2444, 0.1507, 0.2364, 0.1514, 0.2364, 0.1608, 0.2273, 0.1613, 0.2273, 0.1613, 0.2353, 0.1608, 0.2353, 0.1624, 0.235, 0.1619, 0.235, 0.1614, 0.2311, 0.162, 0.2311, 0.8344, 0.8468, 0.8278, 0.8442, 0.8278, 0.8368, 0.8344, 0.8356, 0.8344, 0.8375, 0.8342, 0.8375, 0.8331, 0.8375, 0.8291, 0.8379, 0.8291, 0.8431, 0.8331, 0.8431, 0.8342, 0.8431, 0.8344, 0.8431, 0.8278, 0.8617, 0.8289, 0.861, 0.8289, 0.8614, 0.8371, 0.8614, 0.8371, 0.8607, 0.8382, 0.8617, 0.8462, 0.8552, 0.8396, 0.8541, 0.8396, 0.8466, 0.8462, 0.844, 0.8462, 0.8478, 0.8459, 0.8478, 0.8448, 0.8478, 0.8408, 0.8478, 0.8408, 0.8529, 0.8448, 0.8533, 0.8459, 0.8533, 0.8462, 0.8533, 0.8382, 0.8653, 0.8396, 0.8663, 0.8396, 0.8743, 0.8382, 0.8753, 0.8675, 0.8356, 0.8675, 0.8457, 0.8598, 0.8457, 0.8598, 0.8356, 0.8513, 0.8399, 0.8462, 0.8399, 0.8462, 0.8356, 0.8513, 0.8356, 0.8513, 0.8552, 0.8462, 0.8552, 0.8462, 0.8533, 0.8497, 0.8533, 0.8497, 0.8478, 0.8462, 0.8478, 0.8462, 0.844, 0.8513, 0.844, 0.8278, 0.8666, 0.8278, 0.8617, 0.8382, 0.8617, 0.8382, 0.8666, 0.8396, 0.8468, 0.8344, 0.8468, 0.8344, 0.8431, 0.838, 0.8431, 0.838, 0.8375, 0.8344, 0.8375, 0.8344, 0.8356, 0.8396, 0.8356, 0.8382, 0.8617, 0.8371, 0.8607, 0.8371, 0.8603, 0.8371, 0.8564, 0.8289, 0.8564, 0.8289, 0.8603, 0.8289, 0.861, 0.8278, 0.8617, 0.8278, 0.8552, 0.8382, 0.8552, 0.8382, 0.8753, 0.8396, 0.8743, 0.8436, 0.8743, 0.8436, 0.8663, 0.8396, 0.8663, 0.8382, 0.8653, 0.8449, 0.8653, 0.8449, 0.8753, 0.8449, 0.8702, 0.8449, 0.8653, 0.8487, 0.8653, 0.8487, 0.8702, 0.8517, 0.8557, 0.8517, 0.8647, 0.8475, 0.8621, 0.8475, 0.8584, 0.8344, 0.8509, 0.8396, 0.8509, 0.8396, 0.8552, 0.8344, 0.8552, 0.8555, 0.8452, 0.8555, 0.8361, 0.8598, 0.8388, 0.8598, 0.8425, 0.8513, 0.8457, 0.8513, 0.8356, 0.8555, 0.8361, 0.8555, 0.8452, 0.8344, 0.8468, 0.8396, 0.8468, 0.8396, 0.8509, 0.8344, 0.8509, 0.856, 0.8552, 0.856, 0.8653, 0.8517, 0.8647, 0.8517, 0.8557, 0.8513, 0.844, 0.8462, 0.844, 0.8462, 0.8399, 0.8513, 0.8399, 0.8411, 0.8464, 0.8392, 0.8464, 0.838, 0.8427, 0.8398, 0.8427, 0.8558, 0.8315, 0.8558, 0.8263, 0.8579, 0.8263, 0.8579, 0.8315, 0.86, 0.8175, 0.86, 0.8212, 0.8579, 0.8212, 0.8579, 0.8175, 0.8558, 0.8421, 0.8558, 0.8368, 0.8579, 0.8368, 0.8579, 0.8421, 0.86, 0.8454, 0.86, 0.8464, 0.8579, 0.8464, 0.8579, 0.8454, 0.866, 0.8195, 0.8642, 0.8195, 0.8642, 0.8185, 0.866, 0.8185, 0.8645, 0.8235, 0.8642, 0.8235, 0.8642, 0.8225, 0.8645, 0.8225, 0.8558, 0.8454, 0.8558, 0.8421, 0.8579, 0.8421, 0.8579, 0.8454, 0.8642, 0.8207, 0.8642, 0.8257, 0.8621, 0.8257, 0.8621, 0.8207, 0.86, 0.8421, 0.86, 0.8454, 0.8579, 0.8454, 0.8579, 0.8421, 0.8621, 0.8175, 0.8621, 0.8212, 0.86, 0.8212, 0.86, 0.8175, 0.8642, 0.8413, 0.8642, 0.845, 0.8621, 0.845, 0.8621, 0.8413, 0.8642, 0.8309, 0.8642, 0.836, 0.8621, 0.836, 0.8621, 0.8309, 0.8408, 0.8271, 0.8389, 0.8271, 0.8422, 0.8219, 0.8441, 0.8219, 0.86, 0.8368, 0.86, 0.8421, 0.8579, 0.8421, 0.8579, 0.8368, 0.8389, 0.8375, 0.8371, 0.8375, 0.8371, 0.8323, 0.839, 0.8323, 0.839, 0.8323, 0.8371, 0.8323, 0.8389, 0.8271, 0.8408, 0.8271, 0.8398, 0.8427, 0.838, 0.8427, 0.8371, 0.8375, 0.8389, 0.8375, 0.8441, 0.8219, 0.8422, 0.8219, 0.8446, 0.8186, 0.8463, 0.8186, 0.8506, 0.8219, 0.8488, 0.8219, 0.8465, 0.8186, 0.8482, 0.8186, 0.8549, 0.8427, 0.853, 0.8427, 0.8539, 0.8375, 0.8558, 0.8375, 0.8557, 0.8323, 0.8539, 0.8323, 0.8521, 0.8271, 0.8539, 0.8271, 0.8558, 0.8375, 0.8539, 0.8375, 0.8539, 0.8323, 0.8557, 0.8323, 0.8536, 0.8464, 0.8518, 0.8464, 0.853, 0.8427, 0.8549, 0.8427, 0.8539, 0.8271, 0.8521, 0.8271, 0.8488, 0.8219, 0.8506, 0.8219, 0.8482, 0.8186, 0.8465, 0.8186, 0.8463, 0.8186, 0.8446, 0.8186, 0.8454, 0.8175, 0.8473, 0.8175, 0.8456, 0.8175, 0.8474, 0.8175, 0.8621, 0.8368, 0.8621, 0.842, 0.86, 0.842, 0.86, 0.8368, 0.866, 0.8215, 0.8642, 0.8215, 0.8642, 0.8205, 0.866, 0.8205, 0.86, 0.8316, 0.86, 0.8368, 0.8579, 0.8368, 0.8579, 0.8316, 0.8621, 0.842, 0.8621, 0.8452, 0.86, 0.8452, 0.86, 0.842, 0.86, 0.8264, 0.86, 0.8316, 0.8579, 0.8316, 0.8579, 0.8264, 0.866, 0.8205, 0.8642, 0.8205, 0.8642, 0.8195, 0.866, 0.8195, 0.86, 0.8212, 0.86, 0.8264, 0.8579, 0.8264, 0.8579, 0.8212, 0.8558, 0.8263, 0.8558, 0.8212, 0.8579, 0.8212, 0.8579, 0.8263, 0.8642, 0.8175, 0.8642, 0.8207, 0.8621, 0.8207, 0.8621, 0.8175, 0.8621, 0.8212, 0.8621, 0.8265, 0.86, 0.8265, 0.86, 0.8212, 0.8558, 0.8465, 0.8558, 0.8454, 0.8579, 0.8454, 0.8579, 0.8465, 0.8659, 0.8225, 0.8642, 0.8225, 0.8642, 0.8215, 0.8659, 0.8215, 0.8621, 0.8317, 0.8621, 0.8368, 0.86, 0.8368, 0.86, 0.8317, 0.8642, 0.836, 0.8642, 0.8413, 0.8621, 0.8413, 0.8621, 0.836, 0.8558, 0.8212, 0.8558, 0.8175, 0.8579, 0.8175, 0.8579, 0.8212, 0.8558, 0.8368, 0.8558, 0.8315, 0.8579, 0.8315, 0.8579, 0.8368, 0.8642, 0.8257, 0.8642, 0.8309, 0.8621, 0.8309, 0.8621, 0.8257, 0.8621, 0.8265, 0.8621, 0.8317, 0.86, 0.8317, 0.86, 0.8265, 0.866, 0.8185, 0.8642, 0.8185, 0.8642, 0.8175, 0.866, 0.8175, 0.8853, 0.4819, 0.8853, 0.5331, 0.9352, 0.5331, 0.9352, 0.4819, 0.9352, 0.5331, 0.9623, 0.4937, 0.9596, 0.4976, 0.9379, 0.5292, 0.6028, 0.4819, 0.6028, 0.5331, 0.5441, 0.5331, 0.5441, 0.4819, 0.5441, 0.4819, 0.5441, 0.5331, 0.5441, 0.5331, 0.5441, 0.4819, 0.6404, 0.4306, 0.6404, 0.4306, 0.5975, 0.4306, 0.5975, 0.4306, 0.2012, 0.7735, 0.2169, 0.7735, 0.2169, 0.7892, 0.2012, 0.7892, 0.2012, 0.7735, 0.2169, 0.7735, 0.2169, 0.7892, 0.2012, 0.7892, 0.692, 0.4306, 0.692, 0.4306, 0.6404, 0.4306, 0.6404, 0.4306, 0.6734, 0.4819, 0.6734, 0.5331, 0.6028, 0.5331, 0.6028, 0.4819, 0.5441, 0.4819, 0.5441, 0.5331, 0.6028, 0.5331, 0.6028, 0.4819, 0.9352, 0.4819, 0.9352, 0.5331, 0.8853, 0.5331, 0.8853, 0.4819, 0.8835, 0.4306, 0.8835, 0.4306, 0.847, 0.4306, 0.847, 0.4306, 0.2012, 0.7735, 0.2169, 0.7735, 0.2169, 0.7892, 0.2012, 0.7892, 0.8147, 0.4819, 0.8147, 0.5331, 0.8853, 0.5331, 0.8853, 0.4819, 0.6734, 0.4819, 0.6734, 0.5331, 0.744, 0.5331, 0.744, 0.4819, 0.8147, 0.4819, 0.8147, 0.5331, 0.744, 0.5331, 0.744, 0.4819, 0.7954, 0.4306, 0.7954, 0.4306, 0.7437, 0.4306, 0.7437, 0.4306, 0.2012, 0.7735, 0.2169, 0.7735, 0.2169, 0.7892, 0.2012, 0.7892, 0.6028, 0.4819, 0.6028, 0.5331, 0.6734, 0.5331, 0.6734, 0.4819, 0.744, 0.4819, 0.744, 0.5331, 0.6734, 0.5331, 0.6734, 0.4819, 0.7437, 0.4306, 0.7437, 0.4306, 0.692, 0.4306, 0.692, 0.4306, 0.2012, 0.7735, 0.2169, 0.7735, 0.2169, 0.7892, 0.2012, 0.7892, 0.2012, 0.7735, 0.2169, 0.7735, 0.2169, 0.7892, 0.2012, 0.7892, 0.847, 0.4306, 0.847, 0.4306, 0.7954, 0.4306, 0.7954, 0.4306, 0.8853, 0.4819, 0.8853, 0.5331, 0.8147, 0.5331, 0.8147, 0.4819, 0.744, 0.4819, 0.744, 0.5331, 0.8147, 0.5331, 0.8147, 0.4819, 0.7437, 0.4306, 0.744, 0.4819, 0.8147, 0.4819, 0.7954, 0.4306, 0.847, 0.4306, 0.8853, 0.4819, 0.8147, 0.4819, 0.7954, 0.4306, 0.7437, 0.4306, 0.744, 0.4819, 0.6734, 0.4819, 0.692, 0.4306, 0.6404, 0.4306, 0.6028, 0.4819, 0.6734, 0.4819, 0.692, 0.4306, 0.7954, 0.4306, 0.8147, 0.4819, 0.744, 0.4819, 0.7437, 0.4306, 0.692, 0.4306, 0.6734, 0.4819, 0.744, 0.4819, 0.7437, 0.4306, 0.7954, 0.4306, 0.8147, 0.4819, 0.8853, 0.4819, 0.847, 0.4306, 0.8835, 0.4306, 0.9352, 0.4819, 0.8853, 0.4819, 0.847, 0.4306, 0.5975, 0.4306, 0.5441, 0.4819, 0.6028, 0.4819, 0.6404, 0.4306, 0.692, 0.4306, 0.6734, 0.4819, 0.6028, 0.4819, 0.6404, 0.4306, 0.5975, 0.4306, 0.5441, 0.4819, 0.5441, 0.4819, 0.5975, 0.4306, 0.6404, 0.4306, 0.6028, 0.4819, 0.5441, 0.4819, 0.5975, 0.4306, 0.9352, 0.4819, 0.9352, 0.5331, 0.9623, 0.4937, 0.97, 0.4819, 0.847, 0.4306, 0.8853, 0.4819, 0.9352, 0.4819, 0.8835, 0.4306, 0.97, 0.4819, 0.9623, 0.4937, 0.9623, 0.4937, 0.97, 0.4819, 0.9623, 0.4556, 0.97, 0.4819, 0.97, 0.4819, 0.9623, 0.4556, 0.8835, 0.4306, 0.9352, 0.4819, 0.97, 0.4819, 0.9623, 0.4556, 0.9352, 0.5331, 0.9352, 0.4819, 0.97, 0.4819, 0.9623, 0.4937, 0.9352, 0.4819, 0.8835, 0.4306, 0.9623, 0.4556, 0.97, 0.4819, 0.8835, 0.4306, 0.8835, 0.4306, 0.9623, 0.4556, 0.9623, 0.4556, 0.9379, 0.5292, 0.9596, 0.4976, 0.9595, 0.494, 0.9379, 0.4867, 0.9352, 0.5331, 0.9352, 0.5331, 0.9379, 0.5292, 0.9379, 0.5292, 0.9623, 0.4937, 0.9623, 0.4937, 0.9596, 0.4976, 0.9596, 0.4976, 0.9623, 0.4937, 0.9352, 0.5331, 0.9379, 0.5292, 0.9596, 0.4976, 0.2515, 0.7017, 0.2515, 0.7017, 0.2575, 0.7037, 0.2575, 0.7037, 0.9596, 0.4976, 0.9379, 0.5292, 0.9379, 0.4867, 0.9595, 0.494, 0.9596, 0.4976, 0.9596, 0.4976, 0.9595, 0.494, 0.9595, 0.494, 0.9379, 0.5292, 0.9379, 0.5292, 0.9379, 0.4867, 0.9379, 0.4867])
me_cube_001.materials.append(mat_material)
me_cube_001.materials.append(mat_sail_0)
me_cube_001.materials.append(mat_rope_0)
me_cube_001.materials.append(mat_sail_1)
me_cube_001.use_remesh_preserve_volume = False
me_cube_001.use_remesh_preserve_attributes = False
me_cube_001.use_mirror_vertex_groups = False
me_cube_001.update()

# ---- objects
ob_cube_001 = bpy.data.objects.new('Cube.001', me_cube_001)
ob_lamp = bpy.data.objects.new('Lamp', light_lamp)
ob_camera = bpy.data.objects.new('Camera', cam_camera)

# ---- transforms, parenting, visibility, modifiers, constraints
ob_cube_001.location = (0.0, 0.0, -0.3844)
ob_cube_001.scale = (1.176, 1.176, 1.176)
ob_cube_001.lineart.crease_threshold = 0.0
ob_lamp.location = (4.076, 1.005, 5.904)
ob_lamp.rotation_euler = (0.6503, 0.05522, 1.866)
ob_lamp.lock_rotations_4d = False
ob_lamp.empty_display_type = 'ARROWS'
ob_lamp.color = (0.0, 0.0, 0.0, 0.0)
ob_lamp.lineart.crease_threshold = 0.0
ob_camera.location = (7.481, -6.508, 5.344)
ob_camera.rotation_euler = (1.109, 0.01082, 0.8149)
ob_camera.lock_rotations_4d = False
ob_camera.empty_display_type = 'ARROWS'
ob_camera.color = (0.0, 0.0, 0.0, 0.0)
ob_camera.display_type = 'WIRE'
ob_camera.lineart.crease_threshold = 0.0

# ---- collection membership
col_collection_1.objects.link(ob_cube_001)
col_collection_1.objects.link(ob_lamp)
col_collection_1.objects.link(ob_camera)

# ---- scene / render settings (as saved in the file)
scene.camera = ob_camera
scene.frame_start = 1; scene.frame_end = 250; scene.frame_set(1)
scene.render.engine = 'BLENDER_EEVEE_NEXT'
scene.render.resolution_percentage = 50
scene.render.dither_intensity = 0.0
scene.cycles.use_denoising = False
scene.cycles.samples = 10
scene.cycles.sampling_pattern = 'TABULATED_SOBOL'
scene.cycles.light_sampling_threshold = 0.0
scene.cycles.use_adaptive_sampling = False
scene.cycles.use_light_tree = False
scene.cycles.blur_glossy = 0.0
scene.cycles.pixel_filter_type = 'GAUSSIAN'
scene.cycles.sample_clamp_indirect = 0.0
scene.view_settings.view_transform = 'Standard'
bpy.context.view_layer.update()

